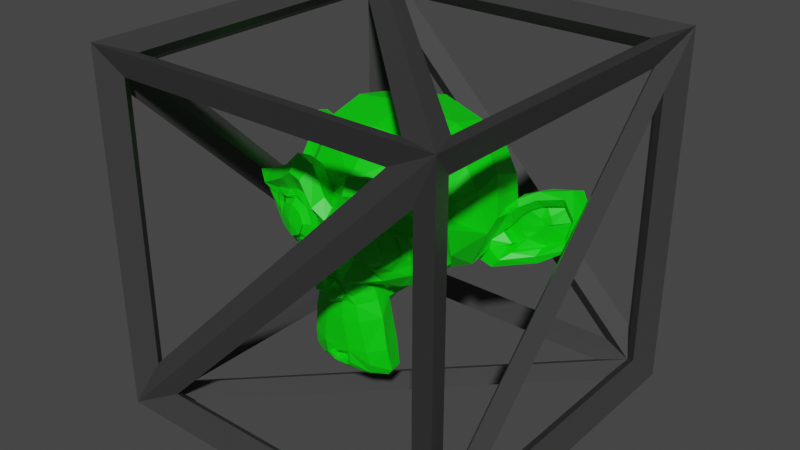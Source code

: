 # Source: package-2.blend  (saved by Blender 2.93.21; exported with 4.5.12 LTS)
import bpy
from mathutils import Matrix  # noqa: F401  (used for matrix-valued properties, if any)

bpy.ops.wm.read_factory_settings(use_empty=True)
scene = bpy.context.scene
scene.name = 'Scene'

# ---- collections
col_collection = bpy.data.collections.new('Collection'); scene.collection.children.link(col_collection)

# ---- materials (node trees are filled in below, after node groups)
mat_frame = bpy.data.materials.new('frame')
mat_frame.alpha_threshold = 0.0
mat_frame.line_color = (0.0, 0.0, 0.0, 1.0)
mat_green = bpy.data.materials.new('green')

# ---- material node trees
mat_frame.use_nodes = True; mat_frame.node_tree.nodes.clear()
_N = mat_frame.node_tree.nodes; _L = mat_frame.node_tree.links
n0 = _N.new('ShaderNodeOutputMaterial'); n0.name = 'Material Output'; n0.location = (300, 300)
n1 = _N.new('ShaderNodeBsdfPrincipled'); n1.name = 'Principled BSDF'; n1.location = (10, 300)
n1.distribution = 'GGX'
n1.subsurface_method = 'BURLEY'
n1.inputs[0].default_value = (0.04445, 0.04445, 0.04445, 1.0)
n1.inputs[2].default_value = 0.4
n1.inputs[3].default_value = 1.45
n1.inputs[27].default_value = (0.0, 0.0, 0.0, 1.0)
n1.inputs[28].default_value = 1.0
_L.new(n1.outputs[0], n0.inputs[0])
n0.is_active_output = True
mat_green.use_nodes = True; mat_green.node_tree.nodes.clear()
_N = mat_green.node_tree.nodes; _L = mat_green.node_tree.links
n0 = _N.new('ShaderNodeBsdfPrincipled'); n0.name = 'Principled BSDF'; n0.location = (10, 300)
n0.distribution = 'GGX'
n0.subsurface_method = 'BURLEY'
n0.inputs[0].default_value = (0.0, 0.8, 0.0015, 1.0)
n0.inputs[3].default_value = 1.45
n0.inputs[27].default_value = (0.0, 0.0, 0.0, 1.0)
n0.inputs[28].default_value = 1.0
n1 = _N.new('ShaderNodeOutputMaterial'); n1.name = 'Material Output'; n1.location = (300, 300)
_L.new(n0.outputs[0], n1.inputs[0])
n1.is_active_output = True

# ---- world
world_world = bpy.data.worlds.new('World'); scene.world = world_world
world_world.use_nodes = True; world_world.node_tree.nodes.clear()
_N = world_world.node_tree.nodes; _L = world_world.node_tree.links
n0 = _N.new('ShaderNodeOutputWorld'); n0.name = 'World Output'; n0.location = (300, 300)
n1 = _N.new('ShaderNodeBackground'); n1.name = 'Background'; n1.location = (10, 300)
n1.inputs[0].default_value = (0.05088, 0.05088, 0.05088, 1.0)
_L.new(n1.outputs[0], n0.inputs[0])
n0.is_active_output = True
world_world.color = (0.05088, 0.05088, 0.05088)
world_world.use_sun_shadow = False
world_world.sun_shadow_jitter_overblur = 0.0

# ---- meshes
me_cube = bpy.data.meshes.new('Cube')
me_cube.from_pydata([(0.1885, 0.1885, 0.3885), (0.2115, 0.2115, 0.4115), (0.1885, 0.1885, 0.01155), (0.2115, 0.2115, -0.01155), (0.1885, -0.1885, 0.3885), (0.2115, -0.2115, 0.4115), (0.1885, -0.1885, 0.01155), (0.2115, -0.2115, -0.01155), (-0.1885, 0.1885, 0.3885), (-0.2115, 0.2115, 0.4115), (-0.1885, 0.1885, 0.01155), (-0.2115, 0.2115, -0.01155), (-0.1885, -0.1885, 0.3885), (-0.2115, -0.2115, 0.4115), (-0.1885, -0.1885, 0.01155), (-0.2115, -0.2115, -0.01155), (-0.1517, 0.18, 0.4), (0.18, -0.1517, 0.4), (0.18, 0.18, 0.4), (0.18, -0.2, 0.3517), (-0.1517, -0.2, 0.02), (0.18, -0.2, 0.02), (-0.2, -0.18, 0.3517), (-0.2, 0.1517, 0.02), (-0.2, -0.18, 0.02), (0.1517, 0.18, 0.0), (-0.18, -0.1517, 0.0), (-0.18, 0.18, 0.0), (0.2, 0.18, 0.3517), (0.2, -0.1517, 0.02), (0.2, 0.18, 0.02), (-0.18, 0.2, 0.3517), (0.1517, 0.2, 0.02), (-0.18, 0.2, 0.02), (-0.18, 0.1517, 0.4), (-0.18, -0.18, 0.4), (0.1517, -0.18, 0.4), (0.1517, -0.2, 0.38), (-0.18, -0.2, 0.38), (-0.18, -0.2, 0.04828), (-0.2, -0.1517, 0.38), (-0.2, 0.18, 0.38), (-0.2, 0.18, 0.04828), (0.18, 0.1517, 0.0), (0.18, -0.18, 0.0), (-0.1517, -0.18, 0.0), (0.2, 0.1517, 0.38), (0.2, -0.18, 0.38), (0.2, -0.18, 0.04828), (-0.1517, 0.2, 0.38), (0.18, 0.2, 0.38), (0.18, 0.2, 0.04828), (0.0615, -0.1076, 0.2231), (-0.0615, -0.1076, 0.2231), (0.07028, -0.09664, 0.2132), (-0.07028, -0.09664, 0.2132), (0.07687, -0.08127, 0.2077), (-0.07687, -0.08127, 0.2077), (0.04942, -0.08676, 0.1967), (-0.04942, -0.08676, 0.1967), (0.04942, -0.101, 0.2044), (-0.04942, -0.101, 0.2044), (0.04942, -0.1098, 0.2187), (-0.04942, -0.1098, 0.2187), (0.03844, -0.112, 0.2231), (-0.03844, -0.112, 0.2231), (0.02855, -0.1043, 0.2132), (-0.02855, -0.1043, 0.2132), (0.02196, -0.09115, 0.2077), (-0.02196, -0.09115, 0.2077), (0.01098, -0.09225, 0.234), (-0.01098, -0.09225, 0.234), (0.01977, -0.1043, 0.234), (-0.01977, -0.1043, 0.234), (0.03404, -0.112, 0.234), (-0.03404, -0.112, 0.234), (0.03844, -0.112, 0.2461), (-0.03844, -0.112, 0.2461), (0.02855, -0.1043, 0.2549), (-0.02855, -0.1043, 0.2549), (0.02196, -0.09115, 0.2615), (-0.02196, -0.09115, 0.2615), (0.04942, -0.08676, 0.2725), (-0.04942, -0.08676, 0.2725), (0.04942, -0.101, 0.2637), (-0.04942, -0.101, 0.2637), (0.04942, -0.1098, 0.2505), (-0.04942, -0.1098, 0.2505), (0.0615, -0.1076, 0.2461), (-0.0615, -0.1076, 0.2461), (0.07028, -0.09664, 0.2549), (-0.07028, -0.09664, 0.2549), (0.07687, -0.08127, 0.2615), (-0.07687, -0.08127, 0.2615), (0.08786, -0.07907, 0.234), (-0.08786, -0.07907, 0.234), (0.07907, -0.09444, 0.234), (-0.07907, -0.09444, 0.234), (0.06589, -0.1065, 0.234), (-0.06589, -0.1065, 0.234), (0.06699, -0.1087, 0.234), (-0.06699, -0.1087, 0.234), (0.0626, -0.1098, 0.2472), (-0.0626, -0.1098, 0.2472), (0.04942, -0.1131, 0.2527), (-0.04942, -0.1131, 0.2527), (0.03734, -0.1153, 0.2472), (-0.03734, -0.1153, 0.2472), (0.03185, -0.1153, 0.234), (-0.03185, -0.1153, 0.234), (0.03734, -0.1153, 0.222), (-0.03734, -0.1153, 0.222), (0.04942, -0.1164, 0.234), (-0.04942, -0.1164, 0.234), (0.04942, -0.1131, 0.2165), (-0.04942, -0.1131, 0.2165), (0.0626, -0.1098, 0.222), (-0.0626, -0.1098, 0.222), (0.0, -0.1043, 0.2604), (0.0, -0.1153, 0.2494), (0.0, -0.1032, 0.1045), (0.0, -0.1098, 0.155), (0.0, -0.112, 0.1736), (0.0, -0.101, 0.09128), (0.0, -0.08456, 0.2571), (0.0, -0.08017, 0.2802), (0.0, 0.07687, 0.3263), (0.0, 0.1197, 0.2791), (0.0, 0.1164, 0.2099), (0.0, 0.04942, 0.1462), (0.02855, -0.07907, 0.1736), (-0.02855, -0.07907, 0.1736), (0.04393, -0.08017, 0.1385), (-0.04393, -0.08017, 0.1385), (0.04942, -0.08017, 0.1023), (-0.04942, -0.08017, 0.1023), (0.05161, -0.07468, 0.07481), (-0.05161, -0.07468, 0.07481), (0.04612, -0.07358, 0.06712), (-0.04612, -0.07358, 0.06712), (0.02526, -0.07797, 0.06382), (-0.02526, -0.07797, 0.06382), (0.0, -0.08127, 0.06163), (0.0615, -0.07468, 0.1802), (-0.0615, -0.07468, 0.1802), (0.08895, -0.07577, 0.1945), (-0.08895, -0.07577, 0.1945), (0.1164, -0.0626, 0.2209), (-0.1164, -0.0626, 0.2209), (0.1208, -0.08346, 0.2604), (-0.1208, -0.08346, 0.2604), (0.09994, -0.08786, 0.2681), (-0.09994, -0.08786, 0.2681), (0.06919, -0.09664, 0.2846), (-0.06919, -0.09664, 0.2846), (0.04503, -0.1032, 0.3065), (-0.04503, -0.1032, 0.3065), (0.02196, -0.1065, 0.301), (-0.02196, -0.1065, 0.301), (0.008786, -0.1054, 0.2692), (-0.008786, -0.1054, 0.2692), (0.02306, -0.1087, 0.2582), (-0.02306, -0.1087, 0.2582), (0.01757, -0.1076, 0.2428), (-0.01757, -0.1076, 0.2428), (0.02855, -0.1043, 0.2132), (-0.02855, -0.1043, 0.2132), (0.05271, -0.09884, 0.2022), (-0.05271, -0.09884, 0.2022), (0.06919, -0.09444, 0.2088), (-0.06919, -0.09444, 0.2088), (0.08786, -0.09115, 0.2264), (-0.08786, -0.09115, 0.2264), (0.09005, -0.09115, 0.2417), (-0.09005, -0.09115, 0.2417), (0.08456, -0.09335, 0.2527), (-0.08456, -0.09335, 0.2527), (0.0604, -0.101, 0.2615), (-0.0604, -0.101, 0.2615), (0.03514, -0.1065, 0.2659), (-0.03514, -0.1065, 0.2659), (0.0, -0.1032, 0.09238), (0.01537, -0.1032, 0.09897), (-0.01537, -0.1032, 0.09897), (0.01647, -0.09994, 0.08249), (-0.01647, -0.09994, 0.08249), (0.008786, -0.09774, 0.0759), (-0.008786, -0.09774, 0.0759), (0.0, -0.09664, 0.07481), (0.0, -0.1054, 0.1725), (0.0, -0.1043, 0.1802), (0.01428, -0.1043, 0.1791), (-0.01428, -0.1043, 0.1791), (0.01757, -0.1054, 0.1682), (-0.01757, -0.1054, 0.1682), (0.01208, -0.1043, 0.1594), (-0.01208, -0.1043, 0.1594), (0.05601, -0.09444, 0.1934), (-0.05601, -0.09444, 0.1934), (0.08676, -0.08786, 0.2077), (-0.08676, -0.08786, 0.2077), (0.1021, -0.08456, 0.2286), (-0.1021, -0.08456, 0.2286), (0.1043, -0.09225, 0.2527), (-0.1043, -0.09225, 0.2527), (0.09664, -0.1021, 0.2582), (-0.09664, -0.1021, 0.2582), (0.0615, -0.112, 0.2769), (-0.0615, -0.112, 0.2769), (0.04393, -0.1175, 0.2901), (-0.04393, -0.1175, 0.2901), (0.02855, -0.1197, 0.2868), (-0.02855, -0.1197, 0.2868), (0.01428, -0.1186, 0.2604), (-0.01428, -0.1186, 0.2604), (0.01757, -0.1142, 0.1857), (-0.01757, -0.1142, 0.1857), (0.02965, -0.09994, 0.1374), (-0.02965, -0.09994, 0.1374), (0.03514, -0.09664, 0.1012), (-0.03514, -0.09664, 0.1012), (0.03734, -0.09335, 0.08469), (-0.03734, -0.09335, 0.08469), (0.03295, -0.08895, 0.07151), (-0.03295, -0.08895, 0.07151), (0.02306, -0.08895, 0.06932), (-0.02306, -0.08895, 0.06932), (0.0, -0.09005, 0.06712), (0.0, -0.1021, 0.2066), (0.0, -0.1076, 0.2297), (0.04612, -0.1043, 0.267), (-0.04612, -0.1043, 0.267), (0.02306, -0.1054, 0.2198), (-0.02306, -0.1054, 0.2198), (0.01867, -0.1065, 0.2297), (-0.01867, -0.1065, 0.2297), (0.01647, -0.1032, 0.1034), (-0.01647, -0.1032, 0.1034), (0.01098, -0.1054, 0.1374), (-0.01098, -0.1054, 0.1374), (0.0, -0.1054, 0.1374), (0.0, -0.1043, 0.1539), (0.01318, -0.1098, 0.1616), (-0.01318, -0.1098, 0.1616), (0.01867, -0.112, 0.1682), (-0.01867, -0.112, 0.1682), (0.01537, -0.1098, 0.1813), (-0.01537, -0.1098, 0.1813), (0.005491, -0.1098, 0.1824), (-0.005491, -0.1098, 0.1824), (0.0, -0.1164, 0.1714), (0.006589, -0.1142, 0.1791), (-0.006589, -0.1142, 0.1791), (0.01318, -0.1142, 0.178), (-0.01318, -0.1142, 0.178), (0.01537, -0.1164, 0.1682), (-0.01537, -0.1164, 0.1682), (0.01098, -0.1131, 0.1649), (-0.01098, -0.1131, 0.1649), (0.0, -0.1131, 0.1594), (0.03624, -0.07797, 0.1561), (-0.03624, -0.07797, 0.1561), (0.02306, -0.09994, 0.166), (-0.02306, -0.09994, 0.166), (0.02526, -0.09994, 0.1561), (-0.02526, -0.09994, 0.1561), (0.03295, -0.07797, 0.1649), (-0.03295, -0.07797, 0.1649), (0.0, -0.09664, 0.077), (0.006589, -0.09664, 0.0781), (-0.006589, -0.09664, 0.0781), (0.01318, -0.09994, 0.08469), (-0.01318, -0.09994, 0.08469), (0.01318, -0.1021, 0.09567), (-0.01318, -0.1021, 0.09567), (0.0, -0.09225, 0.09018), (0.01318, -0.09335, 0.09457), (-0.01318, -0.09335, 0.09457), (0.01318, -0.09005, 0.08579), (-0.01318, -0.09005, 0.08579), (0.006589, -0.08895, 0.0803), (-0.006589, -0.08895, 0.0803), (0.0, -0.08895, 0.0792), (0.02416, -0.1098, 0.2307), (-0.02416, -0.1098, 0.2307), (0.02636, -0.1087, 0.222), (-0.02636, -0.1087, 0.222), (0.04722, -0.1065, 0.2604), (-0.04722, -0.1065, 0.2604), (0.03844, -0.1087, 0.2593), (-0.03844, -0.1087, 0.2593), (0.0593, -0.1087, 0.256), (-0.0593, -0.1087, 0.256), (0.07907, -0.09774, 0.2494), (-0.07907, -0.09774, 0.2494), (0.08236, -0.09664, 0.2406), (-0.08236, -0.09664, 0.2406), (0.08127, -0.09554, 0.2275), (-0.08127, -0.09554, 0.2275), (0.06699, -0.101, 0.2143), (-0.06699, -0.101, 0.2143), (0.05271, -0.1043, 0.2088), (-0.05271, -0.1043, 0.2088), (0.03185, -0.1098, 0.2154), (-0.03185, -0.1098, 0.2154), (0.02526, -0.1098, 0.2417), (-0.02526, -0.1098, 0.2417), (0.02965, -0.1098, 0.2527), (-0.02965, -0.1098, 0.2527), (0.03295, -0.1065, 0.2505), (-0.03295, -0.1065, 0.2505), (0.02745, -0.1065, 0.2417), (-0.02745, -0.1065, 0.2417), (0.03404, -0.1065, 0.2176), (-0.03404, -0.1065, 0.2176), (0.05271, -0.1021, 0.2121), (-0.05271, -0.1021, 0.2121), (0.06479, -0.09884, 0.2165), (-0.06479, -0.09884, 0.2165), (0.07687, -0.09444, 0.2297), (-0.07687, -0.09444, 0.2297), (0.07797, -0.09444, 0.2395), (-0.07797, -0.09444, 0.2395), (0.07468, -0.09554, 0.2472), (-0.07468, -0.09554, 0.2472), (0.0582, -0.1054, 0.2549), (-0.0582, -0.1054, 0.2549), (0.03953, -0.1076, 0.256), (-0.03953, -0.1076, 0.256), (0.04722, -0.1054, 0.2571), (-0.04722, -0.1054, 0.2571), (0.02855, -0.1054, 0.2242), (-0.02855, -0.1054, 0.2242), (0.02745, -0.1054, 0.2318), (-0.02745, -0.1054, 0.2318), (0.01537, -0.08566, 0.2648), (-0.01537, -0.08566, 0.2648), (0.02745, -0.08676, 0.2933), (-0.02745, -0.08676, 0.2933), (0.04722, -0.08346, 0.2966), (-0.04722, -0.08346, 0.2966), (0.06809, -0.07797, 0.278), (-0.06809, -0.07797, 0.278), (0.09554, -0.06919, 0.2637), (-0.09554, -0.06919, 0.2637), (0.112, -0.06479, 0.2571), (-0.112, -0.06479, 0.2571), (0.1087, -0.05271, 0.2231), (-0.1087, -0.05271, 0.2231), (0.08456, -0.0582, 0.2), (-0.08456, -0.0582, 0.2), (0.0615, -0.06589, 0.1868), (-0.0615, -0.06589, 0.1868), (0.0, -0.04063, 0.3263), (0.0, 0.01098, 0.3384), (0.0, 0.09444, 0.1725), (0.0, -0.02636, 0.1352), (0.0, -0.06479, 0.06273), (0.0, -0.04832, 0.08689), (0.0, -0.04503, 0.1198), (0.0, -0.03953, 0.1319), (0.1197, -0.007687, 0.2329), (-0.1197, -0.007687, 0.2329), (0.1208, 0.006589, 0.245), (-0.1208, 0.006589, 0.245), (0.1087, 0.0615, 0.2373), (-0.1087, 0.0615, 0.2373), (0.06479, 0.09884, 0.2615), (-0.06479, 0.09884, 0.2615), (0.1032, -0.009884, 0.1934), (-0.1032, -0.009884, 0.1934), (0.08346, 0.02306, 0.1824), (-0.08346, 0.02306, 0.1824), (0.09005, 0.0604, 0.1989), (-0.09005, 0.0604, 0.1989), (0.04722, 0.09335, 0.2077), (-0.04722, 0.09335, 0.2077), (0.03295, -0.05711, 0.1506), (-0.03295, -0.05711, 0.1506), (0.02526, -0.03624, 0.1418), (-0.02526, -0.03624, 0.1418), (0.04063, -0.05381, 0.1001), (-0.04063, -0.05381, 0.1001), (0.03514, -0.05491, 0.1297), (-0.03514, -0.05491, 0.1297), (0.04612, -0.05601, 0.07151), (-0.04612, -0.05601, 0.07151), (0.01977, -0.05161, 0.09348), (-0.01977, -0.05161, 0.09348), (0.01757, -0.05052, 0.1242), (-0.01757, -0.05052, 0.1242), (0.02306, -0.0615, 0.06712), (-0.02306, -0.0615, 0.06712), (0.03075, -0.0604, 0.1605), (-0.03075, -0.0604, 0.1605), (0.02965, -0.06589, 0.1682), (-0.02965, -0.06589, 0.1682), (0.02855, -0.07028, 0.1758), (-0.02855, -0.07028, 0.1758), (0.02965, -0.02306, 0.1451), (-0.02965, -0.02306, 0.1451), (0.04173, 0.03734, 0.1561), (-0.04173, 0.03734, 0.1561), (0.04832, 0.07577, 0.1791), (-0.04832, 0.07577, 0.1791), (0.06369, 0.05381, 0.3219), (-0.06369, 0.05381, 0.3219), (0.06369, 0.009884, 0.3307), (-0.06369, 0.009884, 0.3307), (0.06369, -0.03295, 0.3197), (-0.06369, -0.03295, 0.3197), (0.06479, -0.0604, 0.2736), (-0.06479, -0.0604, 0.2736), (0.1021, -0.04722, 0.2571), (-0.1021, -0.04722, 0.2571), (0.08895, -0.03953, 0.2637), (-0.08895, -0.03953, 0.2637), (0.09005, -0.007687, 0.2988), (-0.09005, -0.007687, 0.2988), (0.112, -0.01757, 0.2791), (-0.112, -0.01757, 0.2791), (0.112, 0.01647, 0.2868), (-0.112, 0.01647, 0.2868), (0.09005, 0.02745, 0.3054), (-0.09005, 0.02745, 0.3054), (0.09005, 0.0626, 0.2955), (-0.09005, 0.0626, 0.2955), (0.112, 0.05052, 0.2758), (-0.112, 0.05052, 0.2758), (0.08676, 0.08236, 0.2461), (-0.08676, 0.08236, 0.2461), (0.06809, 0.07687, 0.2033), (-0.06809, 0.07687, 0.2033), (0.1153, 0.02855, 0.2461), (-0.1153, 0.02855, 0.2461), (0.05711, -0.02087, 0.1758), (-0.05711, -0.02087, 0.1758), (0.0604, 0.02965, 0.1725), (-0.0604, 0.02965, 0.1725), (0.1252, 0.03295, 0.2571), (-0.1252, 0.03295, 0.2571), (0.1087, 0.01757, 0.1802), (-0.1087, 0.01757, 0.1802), (0.1461, 0.04612, 0.1857), (-0.1461, 0.04612, 0.1857), (0.1801, 0.0604, 0.2077), (-0.1801, 0.0604, 0.2077), (0.19, 0.0593, 0.245), (-0.19, 0.0593, 0.245), (0.1735, 0.0593, 0.2714), (-0.1735, 0.0593, 0.2714), (0.1439, 0.04393, 0.267), (-0.1439, 0.04393, 0.267), (0.1428, 0.04063, 0.2582), (-0.1428, 0.04063, 0.2582), (0.1669, 0.05491, 0.2615), (-0.1669, 0.05491, 0.2615), (0.1779, 0.05711, 0.2406), (-0.1779, 0.05711, 0.2406), (0.1702, 0.05711, 0.211), (-0.1702, 0.05711, 0.211), (0.145, 0.04283, 0.1945), (-0.145, 0.04283, 0.1945), (0.1164, 0.01867, 0.1901), (-0.1164, 0.01867, 0.1901), (0.1296, 0.03075, 0.2505), (-0.1296, 0.03075, 0.2505), (0.1329, 0.04063, 0.2428), (-0.1329, 0.04063, 0.2428), (0.1241, 0.02965, 0.1967), (-0.1241, 0.02965, 0.1967), (0.1461, 0.05161, 0.2), (-0.1461, 0.05161, 0.2), (0.1669, 0.0626, 0.2132), (-0.1669, 0.0626, 0.2132), (0.1735, 0.0626, 0.2351), (-0.1735, 0.0626, 0.2351), (0.1647, 0.0615, 0.2505), (-0.1647, 0.0615, 0.2505), (0.1439, 0.05052, 0.2483), (-0.1439, 0.05052, 0.2483), (0.1186, 0.02965, 0.2406), (-0.1186, 0.02965, 0.2406), (0.1175, 0.03844, 0.2242), (-0.1175, 0.03844, 0.2242), (0.1065, 0.03844, 0.2132), (-0.1065, 0.03844, 0.2132), (0.1153, 0.03844, 0.2121), (-0.1153, 0.03844, 0.2121), (0.1186, 0.03844, 0.2022), (-0.1186, 0.03844, 0.2022), (0.1142, 0.03844, 0.1978), (-0.1142, 0.03844, 0.1978), (0.1021, 0.009884, 0.2), (-0.1021, 0.009884, 0.2), (0.101, 0.02416, 0.1967), (-0.101, 0.02416, 0.1967), (0.101, 0.02636, 0.2055), (-0.101, 0.02636, 0.2055), (0.112, 0.02965, 0.2286), (-0.112, 0.02965, 0.2286), (0.1252, 0.03734, 0.234), (-0.1252, 0.03734, 0.234), (0.1252, 0.04503, 0.2329), (-0.1252, 0.04503, 0.2329), (0.1142, 0.04503, 0.1978), (-0.1142, 0.04503, 0.1978), (0.1197, 0.04503, 0.2022), (-0.1197, 0.04503, 0.2022), (0.1164, 0.04503, 0.211), (-0.1164, 0.04503, 0.211), (0.1076, 0.04503, 0.2132), (-0.1076, 0.04503, 0.2132), (0.1186, 0.04503, 0.2242), (-0.1186, 0.04503, 0.2242), (0.1461, 0.0582, 0.2461), (-0.1461, 0.0582, 0.2461), (0.1669, 0.06809, 0.2483), (-0.1669, 0.06809, 0.2483), (0.1768, 0.06919, 0.234), (-0.1768, 0.06919, 0.234), (0.1702, 0.06809, 0.2121), (-0.1702, 0.06809, 0.2121), (0.1472, 0.0593, 0.2), (-0.1472, 0.0593, 0.2), (0.1241, 0.03734, 0.1978), (-0.1241, 0.03734, 0.1978), (0.134, 0.04832, 0.2406), (-0.134, 0.04832, 0.2406), (0.1252, 0.04612, 0.2154), (-0.1252, 0.04612, 0.2154), (0.1318, 0.04722, 0.2088), (-0.1318, 0.04722, 0.2088), (0.1406, 0.05161, 0.2176), (-0.1406, 0.05161, 0.2176), (0.1351, 0.04942, 0.2242), (-0.1351, 0.04942, 0.2242), (0.1428, 0.05271, 0.2329), (-0.1428, 0.05271, 0.2329), (0.1483, 0.05381, 0.2264), (-0.1483, 0.05381, 0.2264), (0.1559, 0.05491, 0.2297), (-0.1559, 0.05491, 0.2297), (0.1526, 0.05491, 0.2384), (-0.1526, 0.05491, 0.2384), (0.1439, 0.06809, 0.2615), (-0.1439, 0.06809, 0.2615), (0.1757, 0.07687, 0.2659), (-0.1757, 0.07687, 0.2659), (0.1922, 0.07028, 0.2417), (-0.1922, 0.07028, 0.2417), (0.1845, 0.07468, 0.2077), (-0.1845, 0.07468, 0.2077), (0.1461, 0.06919, 0.1879), (-0.1461, 0.06919, 0.1879), (0.1109, 0.04612, 0.1824), (-0.1109, 0.04612, 0.1824), (0.1208, 0.05381, 0.2538), (-0.1208, 0.05381, 0.2538)], [], [(16, 17, 4, 8), (17, 16, 9, 5), (17, 18, 0, 4), (18, 17, 5, 1), (18, 16, 8, 0), (16, 18, 1, 9), (19, 20, 14, 4), (20, 19, 5, 15), (20, 21, 6, 14), (21, 20, 15, 7), (21, 19, 4, 6), (19, 21, 7, 5), (22, 23, 10, 12), (23, 22, 13, 11), (23, 24, 14, 10), (24, 23, 11, 15), (24, 22, 12, 14), (22, 24, 15, 13), (25, 26, 14, 2), (26, 25, 3, 15), (26, 27, 10, 14), (27, 26, 15, 11), (27, 25, 2, 10), (25, 27, 11, 3), (28, 29, 6, 0), (29, 28, 1, 7), (29, 30, 2, 6), (30, 29, 7, 3), (30, 28, 0, 2), (28, 30, 3, 1), (31, 32, 2, 8), (32, 31, 9, 3), (32, 33, 10, 2), (33, 32, 3, 11), (33, 31, 8, 10), (31, 33, 11, 9), (34, 35, 12, 8), (35, 34, 9, 13), (35, 36, 4, 12), (36, 35, 13, 5), (36, 34, 8, 4), (34, 36, 5, 9), (37, 38, 12, 4), (38, 37, 5, 13), (38, 39, 14, 12), (39, 38, 13, 15), (39, 37, 4, 14), (37, 39, 15, 5), (40, 41, 8, 12), (41, 40, 13, 9), (41, 42, 10, 8), (42, 41, 9, 11), (42, 40, 12, 10), (40, 42, 11, 13), (43, 44, 6, 2), (44, 43, 3, 7), (44, 45, 14, 6), (45, 44, 7, 15), (45, 43, 2, 14), (43, 45, 15, 3), (46, 47, 4, 0), (47, 46, 1, 5), (47, 48, 6, 4), (48, 47, 5, 7), (48, 46, 0, 6), (46, 48, 7, 1), (49, 50, 0, 8), (50, 49, 9, 1), (50, 51, 2, 0), (51, 50, 1, 3), (51, 49, 8, 2), (49, 51, 3, 9), (98, 52, 54, 96), (55, 53, 99, 97), (96, 54, 56, 94), (57, 55, 97, 95), (54, 60, 58, 56), (59, 61, 55, 57), (52, 62, 60, 54), (61, 63, 53, 55), (62, 64, 66, 60), (67, 65, 63, 61), (60, 66, 68, 58), (69, 67, 61, 59), (66, 72, 70, 68), (71, 73, 67, 69), (64, 74, 72, 66), (73, 75, 65, 67), (74, 76, 78, 72), (79, 77, 75, 73), (72, 78, 80, 70), (81, 79, 73, 71), (78, 84, 82, 80), (83, 85, 79, 81), (76, 86, 84, 78), (85, 87, 77, 79), (86, 88, 90, 84), (91, 89, 87, 85), (84, 90, 92, 82), (93, 91, 85, 83), (90, 96, 94, 92), (95, 97, 91, 93), (88, 98, 96, 90), (97, 99, 89, 91), (98, 88, 102, 100), (103, 89, 99, 101), (88, 86, 104, 102), (105, 87, 89, 103), (86, 76, 106, 104), (107, 77, 87, 105), (76, 74, 108, 106), (109, 75, 77, 107), (74, 64, 110, 108), (111, 65, 75, 109), (64, 62, 114, 110), (115, 63, 65, 111), (62, 52, 116, 114), (117, 53, 63, 115), (52, 98, 100, 116), (101, 99, 53, 117), (112, 116, 100), (101, 117, 113), (114, 116, 112), (113, 117, 115), (112, 110, 114), (115, 111, 113), (112, 108, 110), (111, 109, 113), (112, 106, 108), (109, 107, 113), (112, 104, 106), (107, 105, 113), (112, 102, 104), (105, 103, 113), (112, 100, 102), (103, 101, 113), (140, 225, 227, 142), (227, 226, 141, 142), (138, 223, 225, 140), (226, 224, 139, 141), (136, 221, 223, 138), (224, 222, 137, 139), (134, 219, 221, 136), (222, 220, 135, 137), (132, 217, 219, 134), (220, 218, 133, 135), (130, 143, 197, 215), (198, 144, 131, 216), (143, 145, 199, 197), (200, 146, 144, 198), (145, 147, 201, 199), (202, 148, 146, 200), (147, 149, 203, 201), (204, 150, 148, 202), (149, 151, 205, 203), (206, 152, 150, 204), (151, 153, 207, 205), (208, 154, 152, 206), (153, 155, 209, 207), (210, 156, 154, 208), (155, 157, 211, 209), (212, 158, 156, 210), (157, 159, 213, 211), (214, 160, 158, 212), (159, 118, 119, 213), (119, 118, 160, 214), (161, 179, 211, 213), (212, 180, 162, 214), (179, 230, 209, 211), (210, 231, 180, 212), (177, 207, 209, 230), (210, 208, 178, 231), (175, 205, 207, 177), (208, 206, 176, 178), (173, 203, 205, 175), (206, 204, 174, 176), (171, 201, 203, 173), (204, 202, 172, 174), (169, 199, 201, 171), (202, 200, 170, 172), (167, 197, 199, 169), (200, 198, 168, 170), (165, 215, 197, 167), (198, 216, 166, 168), (165, 232, 228, 215), (228, 233, 166, 216), (161, 213, 119, 163), (119, 214, 162, 164), (163, 119, 229, 234), (229, 119, 164, 235), (228, 232, 234, 229), (235, 233, 228, 229), (186, 188, 227, 225), (227, 188, 187, 226), (184, 186, 225, 223), (226, 187, 185, 224), (182, 184, 223, 221), (224, 185, 183, 222), (217, 238, 236, 219), (237, 239, 218, 220), (182, 221, 219, 236), (220, 222, 183, 237), (195, 241, 240, 238), (240, 241, 196, 239), (236, 238, 240, 120), (240, 239, 237, 120), (181, 182, 236, 120), (237, 183, 181, 120), (193, 244, 242, 195), (243, 245, 194, 196), (191, 246, 244, 193), (245, 247, 192, 194), (190, 248, 246, 191), (247, 249, 190, 192), (189, 122, 248, 190), (249, 122, 189, 190), (241, 195, 242, 121), (243, 196, 241, 121), (121, 242, 257, 259), (258, 243, 121, 259), (122, 250, 251, 248), (252, 250, 122, 249), (248, 251, 253, 246), (254, 252, 249, 247), (246, 253, 255, 244), (256, 254, 247, 245), (244, 255, 257, 242), (258, 256, 245, 243), (250, 255, 253, 251), (254, 256, 250, 252), (250, 259, 257, 255), (258, 259, 250, 256), (190, 191, 215, 228), (216, 192, 190, 228), (191, 193, 262, 215), (263, 194, 192, 216), (193, 195, 264, 262), (265, 196, 194, 263), (195, 238, 217, 264), (218, 239, 196, 265), (132, 260, 264, 217), (265, 261, 133, 218), (260, 266, 262, 264), (263, 267, 261, 265), (130, 215, 262, 266), (263, 216, 131, 267), (182, 181, 123, 273), (123, 181, 183, 274), (184, 182, 273, 271), (274, 183, 185, 272), (186, 184, 271, 269), (272, 185, 187, 270), (188, 186, 269, 268), (270, 187, 188, 268), (268, 269, 280, 282), (281, 270, 268, 282), (269, 271, 278, 280), (279, 272, 270, 281), (271, 273, 276, 278), (277, 274, 272, 279), (273, 123, 275, 276), (275, 123, 274, 277), (275, 282, 280, 276), (281, 282, 275, 277), (276, 280, 278), (279, 281, 277), (234, 232, 285, 283), (286, 233, 235, 284), (163, 234, 283, 305), (284, 235, 164, 306), (161, 163, 305, 307), (306, 164, 162, 308), (232, 165, 303, 285), (304, 166, 233, 286), (165, 167, 301, 303), (302, 168, 166, 304), (167, 169, 299, 301), (300, 170, 168, 302), (169, 171, 297, 299), (298, 172, 170, 300), (171, 173, 295, 297), (296, 174, 172, 298), (173, 175, 293, 295), (294, 176, 174, 296), (175, 177, 291, 293), (292, 178, 176, 294), (177, 230, 287, 291), (288, 231, 178, 292), (230, 179, 289, 287), (290, 180, 231, 288), (179, 161, 307, 289), (308, 162, 180, 290), (289, 307, 309, 327), (310, 308, 290, 328), (287, 289, 327, 329), (328, 290, 288, 330), (291, 287, 329, 325), (330, 288, 292, 326), (293, 291, 325, 323), (326, 292, 294, 324), (295, 293, 323, 321), (324, 294, 296, 322), (297, 295, 321, 319), (322, 296, 298, 320), (299, 297, 319, 317), (320, 298, 300, 318), (301, 299, 317, 315), (318, 300, 302, 316), (303, 301, 315, 313), (316, 302, 304, 314), (285, 303, 313, 331), (314, 304, 286, 332), (307, 305, 311, 309), (312, 306, 308, 310), (305, 283, 333, 311), (334, 284, 306, 312), (283, 285, 331, 333), (332, 286, 284, 334), (118, 159, 335, 124), (336, 160, 118, 124), (159, 157, 337, 335), (338, 158, 160, 336), (157, 155, 339, 337), (340, 156, 158, 338), (155, 153, 341, 339), (342, 154, 156, 340), (153, 151, 343, 341), (344, 152, 154, 342), (151, 149, 345, 343), (346, 150, 152, 344), (149, 147, 347, 345), (348, 148, 150, 346), (147, 145, 349, 347), (350, 146, 148, 348), (145, 143, 351, 349), (352, 144, 146, 350), (359, 360, 379, 389), (380, 360, 359, 390), (358, 359, 389, 387), (390, 359, 358, 388), (357, 358, 387, 391), (388, 358, 357, 392), (140, 142, 357, 391), (357, 142, 141, 392), (138, 140, 391, 385), (392, 141, 139, 386), (136, 138, 385, 381), (386, 139, 137, 382), (134, 136, 381, 383), (382, 137, 135, 384), (381, 387, 389, 383), (390, 388, 382, 384), (381, 385, 391, 387), (392, 386, 382, 388), (377, 383, 389, 379), (390, 384, 378, 380), (132, 134, 383, 377), (384, 135, 133, 378), (260, 393, 395, 266), (396, 394, 261, 267), (132, 377, 393, 260), (394, 378, 133, 261), (130, 266, 395, 397), (396, 267, 131, 398), (130, 397, 351, 143), (352, 398, 131, 144), (128, 375, 403, 355), (404, 376, 128, 355), (355, 403, 401, 129), (402, 404, 355, 129), (129, 401, 399, 356), (400, 402, 129, 356), (356, 399, 379, 360), (380, 400, 356, 360), (377, 379, 399, 393), (400, 380, 378, 394), (347, 349, 369, 361), (370, 350, 348, 362), (127, 367, 375, 128), (376, 368, 127, 128), (353, 409, 407, 354), (408, 410, 353, 354), (354, 407, 405, 126), (406, 408, 354, 126), (126, 405, 367, 127), (368, 406, 126, 127), (343, 345, 413, 415), (414, 346, 344, 416), (415, 413, 419, 417), (420, 414, 416, 418), (417, 419, 421, 423), (422, 420, 418, 424), (423, 421, 427, 425), (428, 422, 424, 426), (365, 429, 425, 427), (426, 430, 366, 428), (367, 405, 425, 429), (426, 406, 368, 430), (405, 407, 423, 425), (424, 408, 406, 426), (407, 409, 417, 423), (418, 410, 408, 424), (409, 411, 415, 417), (416, 412, 410, 418), (341, 343, 415, 411), (416, 344, 342, 412), (125, 411, 409, 353), (410, 412, 125, 353), (335, 337, 339, 341), (340, 338, 336, 342), (335, 341, 411, 125), (412, 342, 336, 125), (124, 335, 125), (125, 336, 124), (345, 347, 361, 413), (362, 348, 346, 414), (361, 363, 419, 413), (420, 364, 362, 414), (363, 433, 421, 419), (422, 434, 364, 420), (365, 427, 421, 433), (422, 428, 366, 434), (399, 401, 437, 435), (438, 402, 400, 436), (369, 435, 437, 371), (438, 436, 370, 372), (349, 351, 435, 369), (436, 352, 350, 370), (351, 395, 393, 435), (394, 396, 352, 436), (393, 399, 435), (436, 400, 394), (351, 397, 395), (396, 398, 352), (365, 373, 431, 429), (432, 374, 366, 430), (367, 429, 431, 375), (432, 430, 368, 376), (371, 437, 431, 373), (432, 438, 372, 374), (401, 403, 431, 437), (432, 404, 402, 438), (375, 431, 403), (404, 432, 376), (451, 439, 465, 453), (466, 440, 452, 454), (451, 453, 455, 449), (456, 454, 452, 450), (449, 455, 457, 447), (458, 456, 450, 448), (447, 457, 459, 445), (460, 458, 448, 446), (445, 459, 461, 443), (462, 460, 446, 444), (443, 461, 463, 441), (464, 462, 444, 442), (461, 471, 469, 463), (470, 472, 462, 464), (459, 473, 471, 461), (472, 474, 460, 462), (457, 475, 473, 459), (474, 476, 458, 460), (455, 477, 475, 457), (476, 478, 456, 458), (453, 479, 477, 455), (478, 480, 454, 456), (453, 465, 467, 479), (468, 466, 454, 480), (369, 371, 495, 493), (496, 372, 370, 494), (371, 441, 463, 495), (464, 442, 372, 496), (361, 369, 493, 363), (494, 370, 362, 364), (433, 481, 465, 439), (466, 482, 434, 440), (463, 469, 491, 495), (492, 470, 464, 496), (489, 497, 495, 491), (496, 498, 490, 492), (485, 497, 489, 487), (490, 498, 486, 488), (483, 499, 497, 485), (498, 500, 484, 486), (481, 499, 483, 501), (484, 500, 482, 502), (465, 481, 501, 467), (502, 482, 466, 468), (363, 499, 481, 433), (482, 500, 364, 434), (363, 493, 497, 499), (498, 494, 364, 500), (493, 495, 497), (498, 496, 494), (467, 501, 503, 527), (504, 502, 468, 528), (501, 483, 513, 503), (514, 484, 502, 504), (483, 485, 511, 513), (512, 486, 484, 514), (485, 487, 509, 511), (510, 488, 486, 512), (487, 489, 507, 509), (508, 490, 488, 510), (489, 491, 505, 507), (506, 492, 490, 508), (491, 469, 525, 505), (526, 470, 492, 506), (479, 467, 527, 515), (528, 468, 480, 516), (477, 479, 515, 517), (516, 480, 478, 518), (475, 477, 517, 519), (518, 478, 476, 520), (473, 475, 519, 521), (520, 476, 474, 522), (471, 473, 521, 523), (522, 474, 472, 524), (469, 471, 523, 525), (524, 472, 470, 526), (509, 507, 531, 529), (532, 508, 510, 530), (529, 531, 533, 535), (534, 532, 530, 536), (535, 533, 539, 537), (540, 534, 536, 538), (537, 539, 541, 543), (542, 540, 538, 544), (515, 527, 537, 543), (538, 528, 516, 544), (503, 535, 537, 527), (538, 536, 504, 528), (503, 513, 529, 535), (530, 514, 504, 536), (509, 529, 513, 511), (514, 530, 510, 512), (505, 525, 531, 507), (532, 526, 506, 508), (523, 533, 531, 525), (532, 534, 524, 526), (521, 539, 533, 523), (534, 540, 522, 524), (519, 541, 539, 521), (540, 542, 520, 522), (517, 543, 541, 519), (542, 544, 518, 520), (515, 543, 517), (518, 544, 516), (443, 441, 555, 553), (556, 442, 444, 554), (445, 443, 553, 551), (554, 444, 446, 552), (447, 445, 551, 549), (552, 446, 448, 550), (449, 447, 549, 547), (550, 448, 450, 548), (451, 449, 547, 545), (548, 450, 452, 546), (439, 451, 545, 557), (546, 452, 440, 558), (545, 553, 555, 557), (556, 554, 546, 558), (545, 547, 551, 553), (552, 548, 546, 554), (547, 549, 551), (552, 550, 548), (365, 433, 439, 557), (440, 434, 366, 558), (365, 557, 555, 373), (556, 558, 366, 374), (371, 373, 555, 441), (556, 374, 372, 442)])
me_cube.polygons.foreach_set('material_index', [0, 0, 0, 0, 0, 0, 0, 0, 0, 0, 0, 0, 0, 0, 0, 0, 0, 0, 0, 0, 0, 0, 0, 0, 0, 0, 0, 0, 0, 0, 0, 0, 0, 0, 0, 0, 0, 0, 0, 0, 0, 0, 0, 0, 0, 0, 0, 0, 0, 0, 0, 0, 0, 0, 0, 0, 0, 0, 0, 0, 0, 0, 0, 0, 0, 0, 0, 0, 0, 0, 0, 0, 1, 1, 1, 1, 1, 1, 1, 1, 1, 1, 1, 1, 1, 1, 1, 1, 1, 1, 1, 1, 1, 1, 1, 1, 1, 1, 1, 1, 1, 1, 1, 1, 1, 1, 1, 1, 1, 1, 1, 1, 1, 1, 1, 1, 1, 1, 1, 1, 1, 1, 1, 1, 1, 1, 1, 1, 1, 1, 1, 1, 1, 1, 1, 1, 1, 1, 1, 1, 1, 1, 1, 1, 1, 1, 1, 1, 1, 1, 1, 1, 1, 1, 1, 1, 1, 1, 1, 1, 1, 1, 1, 1, 1, 1, 1, 1, 1, 1, 1, 1, 1, 1, 1, 1, 1, 1, 1, 1, 1, 1, 1, 1, 1, 1, 1, 1, 1, 1, 1, 1, 1, 1, 1, 1, 1, 1, 1, 1, 1, 1, 1, 1, 1, 1, 1, 1, 1, 1, 1, 1, 1, 1, 1, 1, 1, 1, 1, 1, 1, 1, 1, 1, 1, 1, 1, 1, 1, 1, 1, 1, 1, 1, 1, 1, 1, 1, 1, 1, 1, 1, 1, 1, 1, 1, 1, 1, 1, 1, 1, 1, 1, 1, 1, 1, 1, 1, 1, 1, 1, 1, 1, 1, 1, 1, 1, 1, 1, 1, 1, 1, 1, 1, 1, 1, 1, 1, 1, 1, 1, 1, 1, 1, 1, 1, 1, 1, 1, 1, 1, 1, 1, 1, 1, 1, 1, 1, 1, 1, 1, 1, 1, 1, 1, 1, 1, 1, 1, 1, 1, 1, 1, 1, 1, 1, 1, 1, 1, 1, 1, 1, 1, 1, 1, 1, 1, 1, 1, 1, 1, 1, 1, 1, 1, 1, 1, 1, 1, 1, 1, 1, 1, 1, 1, 1, 1, 1, 1, 1, 1, 1, 1, 1, 1, 1, 1, 1, 1, 1, 1, 1, 1, 1, 1, 1, 1, 1, 1, 1, 1, 1, 1, 1, 1, 1, 1, 1, 1, 1, 1, 1, 1, 1, 1, 1, 1, 1, 1, 1, 1, 1, 1, 1, 1, 1, 1, 1, 1, 1, 1, 1, 1, 1, 1, 1, 1, 1, 1, 1, 1, 1, 1, 1, 1, 1, 1, 1, 1, 1, 1, 1, 1, 1, 1, 1, 1, 1, 1, 1, 1, 1, 1, 1, 1, 1, 1, 1, 1, 1, 1, 1, 1, 1, 1, 1, 1, 1, 1, 1, 1, 1, 1, 1, 1, 1, 1, 1, 1, 1, 1, 1, 1, 1, 1, 1, 1, 1, 1, 1, 1, 1, 1, 1, 1, 1, 1, 1, 1, 1, 1, 1, 1, 1, 1, 1, 1, 1, 1, 1, 1, 1, 1, 1, 1, 1, 1, 1, 1, 1, 1, 1, 1, 1, 1, 1, 1, 1, 1, 1, 1, 1, 1, 1, 1, 1, 1, 1, 1, 1, 1, 1, 1, 1, 1, 1, 1, 1, 1, 1, 1, 1, 1, 1, 1, 1, 1, 1, 1, 1, 1, 1, 1, 1, 1, 1, 1, 1, 1, 1, 1, 1, 1, 1, 1, 1, 1, 1, 1, 1, 1, 1, 1, 1, 1, 1, 1, 1, 1, 1, 1, 1])
_uv = me_cube.uv_layers.new(name='UVMap')
_uv.uv.foreach_set('vector', [0.875, 0.5, 0.625, 0.75, 0.625, 0.75, 0.875, 0.5, 0.625, 0.75, 0.875, 0.5, 0.875, 0.5, 0.625, 0.75, 0.625, 0.75, 0.625, 0.5, 0.625, 0.5, 0.625, 0.75, 0.625, 0.5, 0.625, 0.75, 0.625, 0.75, 0.625, 0.5, 0.625, 0.5, 0.875, 0.5, 0.875, 0.5, 0.625, 0.5, 0.875, 0.5, 0.625, 0.5, 0.625, 0.5, 0.875, 0.5, 0.625, 0.75, 0.375, 1.0, 0.375, 1.0, 0.625, 0.75, 0.375, 1.0, 0.625, 0.75, 0.625, 0.75, 0.375, 1.0, 0.375, 1.0, 0.375, 0.75, 0.375, 0.75, 0.375, 1.0, 0.375, 0.75, 0.375, 1.0, 0.375, 1.0, 0.375, 0.75, 0.375, 0.75, 0.625, 0.75, 0.625, 0.75, 0.375, 0.75, 0.625, 0.75, 0.375, 0.75, 0.375, 0.75, 0.625, 0.75, 0.625, 0.0, 0.375, 0.25, 0.375, 0.25, 0.625, 0.0, 0.375, 0.25, 0.625, 0.0, 0.625, 0.0, 0.375, 0.25, 0.375, 0.25, 0.375, 0.0, 0.375, 0.0, 0.375, 0.25, 0.375, 0.0, 0.375, 0.25, 0.375, 0.25, 0.375, 0.0, 0.375, 0.0, 0.625, 0.0, 0.625, 0.0, 0.375, 0.0, 0.625, 0.0, 0.375, 0.0, 0.375, 0.0, 0.625, 0.0, 0.375, 0.5, 0.125, 0.75, 0.125, 0.75, 0.375, 0.5, 0.125, 0.75, 0.375, 0.5, 0.375, 0.5, 0.125, 0.75, 0.125, 0.75, 0.125, 0.5, 0.125, 0.5, 0.125, 0.75, 0.125, 0.5, 0.125, 0.75, 0.125, 0.75, 0.125, 0.5, 0.125, 0.5, 0.375, 0.5, 0.375, 0.5, 0.125, 0.5, 0.375, 0.5, 0.125, 0.5, 0.125, 0.5, 0.375, 0.5, 0.625, 0.5, 0.375, 0.75, 0.375, 0.75, 0.625, 0.5, 0.375, 0.75, 0.625, 0.5, 0.625, 0.5, 0.375, 0.75, 0.375, 0.75, 0.375, 0.5, 0.375, 0.5, 0.375, 0.75, 0.375, 0.5, 0.375, 0.75, 0.375, 0.75, 0.375, 0.5, 0.375, 0.5, 0.625, 0.5, 0.625, 0.5, 0.375, 0.5, 0.625, 0.5, 0.375, 0.5, 0.375, 0.5, 0.625, 0.5, 0.625, 0.25, 0.375, 0.5, 0.375, 0.5, 0.625, 0.25, 0.375, 0.5, 0.625, 0.25, 0.625, 0.25, 0.375, 0.5, 0.375, 0.5, 0.375, 0.25, 0.375, 0.25, 0.375, 0.5, 0.375, 0.25, 0.375, 0.5, 0.375, 0.5, 0.375, 0.25, 0.375, 0.25, 0.625, 0.25, 0.625, 0.25, 0.375, 0.25, 0.625, 0.25, 0.375, 0.25, 0.375, 0.25, 0.625, 0.25, 0.875, 0.5, 0.875, 0.75, 0.875, 0.75, 0.875, 0.5, 0.875, 0.75, 0.875, 0.5, 0.875, 0.5, 0.875, 0.75, 0.875, 0.75, 0.625, 0.75, 0.625, 0.75, 0.875, 0.75, 0.625, 0.75, 0.875, 0.75, 0.875, 0.75, 0.625, 0.75, 0.625, 0.75, 0.875, 0.5, 0.875, 0.5, 0.625, 0.75, 0.875, 0.5, 0.625, 0.75, 0.625, 0.75, 0.875, 0.5, 0.625, 0.75, 0.625, 1.0, 0.625, 1.0, 0.625, 0.75, 0.625, 1.0, 0.625, 0.75, 0.625, 0.75, 0.625, 1.0, 0.625, 1.0, 0.375, 1.0, 0.375, 1.0, 0.625, 1.0, 0.375, 1.0, 0.625, 1.0, 0.625, 1.0, 0.375, 1.0, 0.375, 1.0, 0.625, 0.75, 0.625, 0.75, 0.375, 1.0, 0.625, 0.75, 0.375, 1.0, 0.375, 1.0, 0.625, 0.75, 0.625, 0.0, 0.625, 0.25, 0.625, 0.25, 0.625, 0.0, 0.625, 0.25, 0.625, 0.0, 0.625, 0.0, 0.625, 0.25, 0.625, 0.25, 0.375, 0.25, 0.375, 0.25, 0.625, 0.25, 0.375, 0.25, 0.625, 0.25, 0.625, 0.25, 0.375, 0.25, 0.375, 0.25, 0.625, 0.0, 0.625, 0.0, 0.375, 0.25, 0.625, 0.0, 0.375, 0.25, 0.375, 0.25, 0.625, 0.0, 0.375, 0.5, 0.375, 0.75, 0.375, 0.75, 0.375, 0.5, 0.375, 0.75, 0.375, 0.5, 0.375, 0.5, 0.375, 0.75, 0.375, 0.75, 0.125, 0.75, 0.125, 0.75, 0.375, 0.75, 0.125, 0.75, 0.375, 0.75, 0.375, 0.75, 0.125, 0.75, 0.125, 0.75, 0.375, 0.5, 0.375, 0.5, 0.125, 0.75, 0.375, 0.5, 0.125, 0.75, 0.125, 0.75, 0.375, 0.5, 0.625, 0.5, 0.625, 0.75, 0.625, 0.75, 0.625, 0.5, 0.625, 0.75, 0.625, 0.5, 0.625, 0.5, 0.625, 0.75, 0.625, 0.75, 0.375, 0.75, 0.375, 0.75, 0.625, 0.75, 0.375, 0.75, 0.625, 0.75, 0.625, 0.75, 0.375, 0.75, 0.375, 0.75, 0.625, 0.5, 0.625, 0.5, 0.375, 0.75, 0.625, 0.5, 0.375, 0.75, 0.375, 0.75, 0.625, 0.5, 0.625, 0.25, 0.625, 0.5, 0.625, 0.5, 0.625, 0.25, 0.625, 0.5, 0.625, 0.25, 0.625, 0.25, 0.625, 0.5, 0.625, 0.5, 0.375, 0.5, 0.375, 0.5, 0.625, 0.5, 0.375, 0.5, 0.625, 0.5, 0.625, 0.5, 0.375, 0.5, 0.375, 0.5, 0.625, 0.25, 0.625, 0.25, 0.375, 0.5, 0.625, 0.25, 0.375, 0.5, 0.375, 0.5, 0.625, 0.25, 0.891, 0.5901, 0.8706, 0.5896, 0.8601, 0.5601, 0.9046, 0.5594, 0.8562, 0.8505, 0.8681, 0.8215, 0.8884, 0.822, 0.9006, 0.8532, 0.9046, 0.5594, 0.8601, 0.5601, 0.853, 0.5216, 0.9202, 0.5245, 0.8475, 0.8887, 0.8562, 0.8505, 0.9006, 0.8532, 0.9147, 0.8887, 0.8601, 0.5601, 0.8289, 0.5908, 0.7985, 0.5695, 0.853, 0.5216, 0.7951, 0.8384, 0.8264, 0.8185, 0.8562, 0.8505, 0.8475, 0.8887, 0.8706, 0.5896, 0.8544, 0.6048, 0.8289, 0.5908, 0.8601, 0.5601, 0.8264, 0.8185, 0.8525, 0.8057, 0.8681, 0.8215, 0.8562, 0.8505, 0.8544, 0.6048, 0.8541, 0.6255, 0.8282, 0.6334, 0.8289, 0.5908, 0.8276, 0.776, 0.8532, 0.785, 0.8525, 0.8057, 0.8264, 0.8185, 0.8289, 0.5908, 0.8282, 0.6334, 0.791, 0.6454, 0.7985, 0.5695, 0.791, 0.7622, 0.8276, 0.776, 0.8264, 0.8185, 0.7951, 0.8384, 0.8282, 0.6334, 0.8552, 0.6685, 0.8424, 0.7025, 0.791, 0.6454, 0.8448, 0.7075, 0.8561, 0.742, 0.8276, 0.776, 0.791, 0.7622, 0.8541, 0.6255, 0.8675, 0.6423, 0.8552, 0.6685, 0.8282, 0.6334, 0.8561, 0.742, 0.8673, 0.7688, 0.8532, 0.785, 0.8276, 0.776, 0.8675, 0.6423, 0.8905, 0.6419, 0.9004, 0.667, 0.8552, 0.6685, 0.9012, 0.7456, 0.8902, 0.7702, 0.8673, 0.7688, 0.8561, 0.742, 0.8552, 0.6685, 0.9004, 0.667, 0.9189, 0.6997, 0.8424, 0.7025, 0.9212, 0.7137, 0.9012, 0.7456, 0.8561, 0.742, 0.8448, 0.7075, 0.9004, 0.667, 0.9319, 0.6368, 0.9684, 0.6453, 0.9189, 0.6997, 0.9682, 0.7702, 0.9314, 0.7771, 0.9012, 0.7456, 0.9212, 0.7137, 0.8905, 0.6419, 0.9059, 0.6279, 0.9319, 0.6368, 0.9004, 0.667, 0.9314, 0.7771, 0.905, 0.7849, 0.8902, 0.7702, 0.9012, 0.7456, 0.9059, 0.6279, 0.9062, 0.6057, 0.9337, 0.593, 0.9319, 0.6368, 0.9312, 0.8209, 0.9044, 0.807, 0.905, 0.7849, 0.9314, 0.7771, 0.9319, 0.6368, 0.9337, 0.593, 0.9684, 0.5738, 0.9684, 0.6453, 0.965, 0.8417, 0.9312, 0.8209, 0.9314, 0.7771, 0.9682, 0.7702, 0.9337, 0.593, 0.9046, 0.5594, 0.9202, 0.5245, 0.9684, 0.5738, 0.9147, 0.8887, 0.9006, 0.8532, 0.9312, 0.8209, 0.965, 0.8417, 0.9062, 0.6057, 0.891, 0.5901, 0.9046, 0.5594, 0.9337, 0.593, 0.9006, 0.8532, 0.8884, 0.822, 0.9044, 0.807, 0.9312, 0.8209, 0.891, 0.5901, 0.9062, 0.6057, 0.9024, 0.6079, 0.8896, 0.5933, 0.9006, 0.8047, 0.9044, 0.807, 0.8884, 0.822, 0.8872, 0.8187, 0.9062, 0.6057, 0.9059, 0.6279, 0.8998, 0.6263, 0.9024, 0.6079, 0.8988, 0.7862, 0.905, 0.7849, 0.9044, 0.807, 0.9006, 0.8047, 0.9059, 0.6279, 0.8905, 0.6419, 0.8878, 0.6365, 0.8998, 0.6263, 0.8874, 0.7754, 0.8902, 0.7702, 0.905, 0.7849, 0.8988, 0.7862, 0.8905, 0.6419, 0.8675, 0.6423, 0.8709, 0.6352, 0.8878, 0.6365, 0.8704, 0.776, 0.8673, 0.7688, 0.8902, 0.7702, 0.8874, 0.7754, 0.8675, 0.6423, 0.8541, 0.6255, 0.8599, 0.6239, 0.8709, 0.6352, 0.8589, 0.7868, 0.8532, 0.785, 0.8673, 0.7688, 0.8704, 0.776, 0.8541, 0.6255, 0.8544, 0.6048, 0.8597, 0.6082, 0.8599, 0.6239, 0.8579, 0.8025, 0.8525, 0.8057, 0.8532, 0.785, 0.8589, 0.7868, 0.8544, 0.6048, 0.8706, 0.5896, 0.8717, 0.594, 0.8597, 0.6082, 0.8693, 0.8172, 0.8681, 0.8215, 0.8525, 0.8057, 0.8579, 0.8025, 0.8706, 0.5896, 0.891, 0.5901, 0.8896, 0.5933, 0.8717, 0.594, 0.8872, 0.8187, 0.8884, 0.822, 0.8681, 0.8215, 0.8693, 0.8172, 0.8794, 0.6165, 0.8717, 0.594, 0.8896, 0.5933, 0.8872, 0.8187, 0.8693, 0.8172, 0.878, 0.7951, 0.8597, 0.6082, 0.8717, 0.594, 0.8794, 0.6165, 0.878, 0.7951, 0.8693, 0.8172, 0.8579, 0.8025, 0.8794, 0.6165, 0.8599, 0.6239, 0.8597, 0.6082, 0.8579, 0.8025, 0.8589, 0.7868, 0.878, 0.7951, 0.8794, 0.6165, 0.8709, 0.6352, 0.8599, 0.6239, 0.8589, 0.7868, 0.8704, 0.776, 0.878, 0.7951, 0.8794, 0.6165, 0.8878, 0.6365, 0.8709, 0.6352, 0.8704, 0.776, 0.8874, 0.7754, 0.878, 0.7951, 0.8794, 0.6165, 0.8998, 0.6263, 0.8878, 0.6365, 0.8874, 0.7754, 0.8988, 0.7862, 0.878, 0.7951, 0.8794, 0.6165, 0.9024, 0.6079, 0.8998, 0.6263, 0.8988, 0.7862, 0.9006, 0.8047, 0.878, 0.7951, 0.8794, 0.6165, 0.8896, 0.5933, 0.9024, 0.6079, 0.9006, 0.8047, 0.8872, 0.8187, 0.878, 0.7951, 0.5403, 0.05381, 0.5364, 0.06207, 0.5189, 0.05968, 0.5189, 0.05029, 0.5189, 0.05968, 0.5015, 0.06204, 0.4976, 0.05377, 0.5189, 0.05029, 0.5519, 0.05834, 0.5428, 0.06409, 0.5364, 0.06207, 0.5403, 0.05381, 0.5015, 0.06204, 0.4951, 0.06405, 0.486, 0.05827, 0.4976, 0.05377, 0.5551, 0.0619, 0.5463, 0.07267, 0.5428, 0.06409, 0.5519, 0.05834, 0.4951, 0.06405, 0.4916, 0.07262, 0.4828, 0.06183, 0.486, 0.05827, 0.5638, 0.07659, 0.5483, 0.08489, 0.5463, 0.07267, 0.5551, 0.0619, 0.4916, 0.07262, 0.4895, 0.08486, 0.474, 0.07651, 0.4828, 0.06183, 0.5831, 0.1085, 0.5556, 0.1217, 0.5483, 0.08489, 0.5638, 0.07659, 0.4895, 0.08486, 0.4822, 0.1218, 0.4545, 0.1085, 0.474, 0.07651, 0.6055, 0.1651, 0.6474, 0.2005, 0.6215, 0.2278, 0.5531, 0.2096, 0.4165, 0.2295, 0.3897, 0.2019, 0.432, 0.1656, 0.4853, 0.2101, 0.6474, 0.2005, 0.6764, 0.2332, 0.6648, 0.2532, 0.6215, 0.2278, 0.3727, 0.2564, 0.3603, 0.2359, 0.3897, 0.2019, 0.4165, 0.2295, 0.6764, 0.2332, 0.7153, 0.2654, 0.6839, 0.28, 0.6648, 0.2532, 0.3537, 0.2846, 0.3205, 0.2703, 0.3603, 0.2359, 0.3727, 0.2564, 0.7153, 0.2654, 0.7073, 0.3101, 0.6875, 0.3115, 0.6839, 0.28, 0.3512, 0.3174, 0.3307, 0.3169, 0.3205, 0.2703, 0.3537, 0.2846, 0.7073, 0.3101, 0.6974, 0.3327, 0.6768, 0.3239, 0.6875, 0.3115, 0.3627, 0.3297, 0.342, 0.3397, 0.3307, 0.3169, 0.3512, 0.3174, 0.6974, 0.3327, 0.6628, 0.3725, 0.6391, 0.3573, 0.6768, 0.3239, 0.4028, 0.3621, 0.3793, 0.3787, 0.342, 0.3397, 0.3627, 0.3297, 0.6628, 0.3725, 0.6268, 0.3958, 0.6183, 0.3752, 0.6391, 0.3573, 0.4246, 0.3793, 0.4169, 0.4006, 0.3793, 0.3787, 0.4028, 0.3621, 0.6268, 0.3958, 0.6048, 0.3978, 0.6008, 0.3779, 0.6183, 0.3752, 0.4424, 0.3812, 0.4393, 0.4015, 0.4169, 0.4006, 0.4246, 0.3793, 0.6048, 0.3978, 0.5531, 0.3905, 0.5597, 0.357, 0.6008, 0.3779, 0.4829, 0.3585, 0.4909, 0.3919, 0.4393, 0.4015, 0.4424, 0.3812, 0.5531, 0.3905, 0.5219, 0.386, 0.5211, 0.3439, 0.5597, 0.357, 0.5211, 0.3439, 0.5219, 0.386, 0.4909, 0.3919, 0.4829, 0.3585, 0.5773, 0.3402, 0.5998, 0.3448, 0.6008, 0.3779, 0.5597, 0.357, 0.4424, 0.3812, 0.442, 0.3478, 0.4646, 0.3422, 0.4829, 0.3585, 0.5998, 0.3448, 0.6155, 0.342, 0.6183, 0.3752, 0.6008, 0.3779, 0.4246, 0.3793, 0.426, 0.3456, 0.442, 0.3478, 0.4424, 0.3812, 0.6345, 0.3323, 0.6391, 0.3573, 0.6183, 0.3752, 0.6155, 0.342, 0.4246, 0.3793, 0.4028, 0.3621, 0.4064, 0.3365, 0.426, 0.3456, 0.6624, 0.3128, 0.6768, 0.3239, 0.6391, 0.3573, 0.6345, 0.3323, 0.4028, 0.3621, 0.3627, 0.3297, 0.3771, 0.3177, 0.4064, 0.3365, 0.6684, 0.298, 0.6875, 0.3115, 0.6768, 0.3239, 0.6624, 0.3128, 0.3627, 0.3297, 0.3512, 0.3174, 0.3703, 0.3026, 0.3771, 0.3177, 0.6641, 0.2779, 0.6839, 0.28, 0.6875, 0.3115, 0.6684, 0.298, 0.3512, 0.3174, 0.3537, 0.2846, 0.3741, 0.2818, 0.3703, 0.3026, 0.6392, 0.253, 0.6648, 0.2532, 0.6839, 0.28, 0.6641, 0.2779, 0.3537, 0.2846, 0.3727, 0.2564, 0.3989, 0.2556, 0.3741, 0.2818, 0.614, 0.2427, 0.6215, 0.2278, 0.6648, 0.2532, 0.6392, 0.253, 0.3727, 0.2564, 0.4165, 0.2295, 0.4245, 0.2445, 0.3989, 0.2556, 0.5729, 0.2586, 0.5531, 0.2096, 0.6215, 0.2278, 0.614, 0.2427, 0.4165, 0.2295, 0.4853, 0.2101, 0.4664, 0.2597, 0.4245, 0.2445, 0.5729, 0.2586, 0.5639, 0.272, 0.5198, 0.2489, 0.5531, 0.2096, 0.5198, 0.2489, 0.4759, 0.2731, 0.4664, 0.2597, 0.4853, 0.2101, 0.5773, 0.3402, 0.5597, 0.357, 0.5211, 0.3439, 0.5585, 0.3166, 0.5211, 0.3439, 0.4829, 0.3585, 0.4646, 0.3422, 0.4826, 0.3178, 0.5585, 0.3166, 0.5211, 0.3439, 0.5203, 0.2948, 0.5569, 0.2912, 0.5203, 0.2948, 0.5211, 0.3439, 0.4826, 0.3178, 0.4834, 0.2922, 0.5198, 0.2489, 0.5639, 0.272, 0.5569, 0.2912, 0.5203, 0.2948, 0.4834, 0.2922, 0.4759, 0.2731, 0.5198, 0.2489, 0.5203, 0.2948, 0.5255, 0.06897, 0.5189, 0.0679, 0.5189, 0.05968, 0.5364, 0.06207, 0.5189, 0.05968, 0.5189, 0.0679, 0.5124, 0.06896, 0.5015, 0.06204, 0.5312, 0.07383, 0.5255, 0.06897, 0.5364, 0.06207, 0.5428, 0.06409, 0.5015, 0.06204, 0.5124, 0.06896, 0.5066, 0.07381, 0.4951, 0.06405, 0.531, 0.08743, 0.5312, 0.07383, 0.5428, 0.06409, 0.5463, 0.07267, 0.4951, 0.06405, 0.5066, 0.07381, 0.5068, 0.08742, 0.4916, 0.07262, 0.5556, 0.1217, 0.532, 0.1277, 0.5327, 0.09092, 0.5483, 0.08489, 0.5052, 0.09091, 0.5058, 0.1277, 0.4822, 0.1218, 0.4895, 0.08486, 0.531, 0.08743, 0.5463, 0.07267, 0.5483, 0.08489, 0.5327, 0.09092, 0.4895, 0.08486, 0.4916, 0.07262, 0.5068, 0.08742, 0.5052, 0.09091, 0.5381, 0.1584, 0.519, 0.1517, 0.5189, 0.1284, 0.532, 0.1277, 0.5189, 0.1284, 0.519, 0.1517, 0.4999, 0.1584, 0.5058, 0.1277, 0.5327, 0.09092, 0.532, 0.1277, 0.5189, 0.1284, 0.5189, 0.09395, 0.5189, 0.1284, 0.5058, 0.1277, 0.5052, 0.09091, 0.5189, 0.09395, 0.5189, 0.08518, 0.531, 0.08743, 0.5327, 0.09092, 0.5189, 0.09395, 0.5052, 0.09091, 0.5068, 0.08742, 0.5189, 0.08518, 0.5189, 0.09395, 0.5484, 0.1736, 0.538, 0.176, 0.5352, 0.1668, 0.5381, 0.1584, 0.5028, 0.1669, 0.5001, 0.176, 0.4897, 0.1737, 0.4999, 0.1584, 0.5443, 0.1934, 0.5372, 0.1876, 0.538, 0.176, 0.5484, 0.1736, 0.5001, 0.176, 0.5009, 0.1876, 0.494, 0.1934, 0.4897, 0.1737, 0.5198, 0.2008, 0.5288, 0.1918, 0.5372, 0.1876, 0.5443, 0.1934, 0.5009, 0.1876, 0.5092, 0.1916, 0.5198, 0.2008, 0.494, 0.1934, 0.5176, 0.1906, 0.5191, 0.1854, 0.5288, 0.1918, 0.5198, 0.2008, 0.5092, 0.1916, 0.5191, 0.1854, 0.5176, 0.1906, 0.5198, 0.2008, 0.519, 0.1517, 0.5381, 0.1584, 0.5352, 0.1668, 0.519, 0.159, 0.5028, 0.1669, 0.4999, 0.1584, 0.519, 0.1517, 0.519, 0.159, 0.519, 0.159, 0.5352, 0.1668, 0.5311, 0.1716, 0.519, 0.1656, 0.5069, 0.1717, 0.5028, 0.1669, 0.519, 0.159, 0.519, 0.1656, 0.5191, 0.1854, 0.5191, 0.1795, 0.5282, 0.1863, 0.5288, 0.1918, 0.5098, 0.1863, 0.5191, 0.1795, 0.5191, 0.1854, 0.5092, 0.1916, 0.5288, 0.1918, 0.5282, 0.1863, 0.5335, 0.1842, 0.5372, 0.1876, 0.5045, 0.1842, 0.5098, 0.1863, 0.5092, 0.1916, 0.5009, 0.1876, 0.5372, 0.1876, 0.5335, 0.1842, 0.5334, 0.1767, 0.538, 0.176, 0.5046, 0.1768, 0.5045, 0.1842, 0.5009, 0.1876, 0.5001, 0.176, 0.538, 0.176, 0.5334, 0.1767, 0.5311, 0.1716, 0.5352, 0.1668, 0.5069, 0.1717, 0.5046, 0.1768, 0.5001, 0.176, 0.5028, 0.1669, 0.5191, 0.1795, 0.5334, 0.1767, 0.5335, 0.1842, 0.5282, 0.1863, 0.5045, 0.1842, 0.5046, 0.1768, 0.5191, 0.1795, 0.5098, 0.1863, 0.5191, 0.1795, 0.519, 0.1656, 0.5311, 0.1716, 0.5334, 0.1767, 0.5069, 0.1717, 0.519, 0.1656, 0.5191, 0.1795, 0.5046, 0.1768, 0.5198, 0.2008, 0.5443, 0.1934, 0.5531, 0.2096, 0.5198, 0.2489, 0.4853, 0.2101, 0.494, 0.1934, 0.5198, 0.2008, 0.5198, 0.2489, 0.5443, 0.1934, 0.5484, 0.1736, 0.5616, 0.1678, 0.5531, 0.2096, 0.4764, 0.168, 0.4897, 0.1737, 0.494, 0.1934, 0.4853, 0.2101, 0.5484, 0.1736, 0.5381, 0.1584, 0.5595, 0.1493, 0.5616, 0.1678, 0.4784, 0.1494, 0.4999, 0.1584, 0.4897, 0.1737, 0.4764, 0.168, 0.5381, 0.1584, 0.532, 0.1277, 0.5556, 0.1217, 0.5595, 0.1493, 0.4822, 0.1218, 0.5058, 0.1277, 0.4999, 0.1584, 0.4784, 0.1494, 0.5831, 0.1085, 0.5961, 0.1334, 0.5595, 0.1493, 0.5556, 0.1217, 0.4784, 0.1494, 0.4414, 0.1336, 0.4545, 0.1085, 0.4822, 0.1218, 0.5961, 0.1334, 0.6012, 0.1479, 0.5616, 0.1678, 0.5595, 0.1493, 0.4764, 0.168, 0.4363, 0.1482, 0.4414, 0.1336, 0.4784, 0.1494, 0.6055, 0.1651, 0.5531, 0.2096, 0.5616, 0.1678, 0.6012, 0.1479, 0.4764, 0.168, 0.4853, 0.2101, 0.432, 0.1656, 0.4363, 0.1482, 0.531, 0.08743, 0.5189, 0.08518, 0.5189, 0.08387, 0.5289, 0.08496, 0.5189, 0.08387, 0.5189, 0.08518, 0.5068, 0.08742, 0.5089, 0.08495, 0.5312, 0.07383, 0.531, 0.08743, 0.5289, 0.08496, 0.529, 0.07543, 0.5089, 0.08495, 0.5068, 0.08742, 0.5066, 0.07381, 0.5088, 0.07542, 0.5255, 0.06897, 0.5312, 0.07383, 0.529, 0.07543, 0.5238, 0.07051, 0.5088, 0.07542, 0.5066, 0.07381, 0.5124, 0.06896, 0.5141, 0.0705, 0.5189, 0.0679, 0.5255, 0.06897, 0.5238, 0.07051, 0.5189, 0.06947, 0.5141, 0.0705, 0.5124, 0.06896, 0.5189, 0.0679, 0.5189, 0.06947, 0.5189, 0.06947, 0.5238, 0.07051, 0.5216, 0.07497, 0.5189, 0.07426, 0.5163, 0.07497, 0.5141, 0.0705, 0.5189, 0.06947, 0.5189, 0.07426, 0.5238, 0.07051, 0.529, 0.07543, 0.5242, 0.07669, 0.5216, 0.07497, 0.5136, 0.07668, 0.5088, 0.07542, 0.5141, 0.0705, 0.5163, 0.07497, 0.529, 0.07543, 0.5289, 0.08496, 0.5246, 0.07989, 0.5242, 0.07669, 0.5133, 0.07988, 0.5089, 0.08495, 0.5088, 0.07542, 0.5136, 0.07668, 0.5289, 0.08496, 0.5189, 0.08387, 0.5189, 0.07933, 0.5246, 0.07989, 0.5189, 0.07933, 0.5189, 0.08387, 0.5089, 0.08495, 0.5133, 0.07988, 0.5189, 0.07933, 0.5189, 0.07426, 0.5216, 0.07497, 0.5246, 0.07989, 0.5163, 0.07497, 0.5189, 0.07426, 0.5189, 0.07933, 0.5133, 0.07988, 0.5246, 0.07989, 0.5216, 0.07497, 0.5242, 0.07669, 0.5136, 0.07668, 0.5163, 0.07497, 0.5133, 0.07988, 0.5569, 0.2912, 0.5639, 0.272, 0.5718, 0.2773, 0.5684, 0.2929, 0.4681, 0.2786, 0.4759, 0.2731, 0.4834, 0.2922, 0.472, 0.2943, 0.5585, 0.3166, 0.5569, 0.2912, 0.5684, 0.2929, 0.5731, 0.3114, 0.472, 0.2943, 0.4834, 0.2922, 0.4826, 0.3178, 0.4678, 0.3131, 0.5773, 0.3402, 0.5585, 0.3166, 0.5731, 0.3114, 0.5849, 0.3277, 0.4678, 0.3131, 0.4826, 0.3178, 0.4646, 0.3422, 0.4565, 0.33, 0.5639, 0.272, 0.5729, 0.2586, 0.5807, 0.2666, 0.5718, 0.2773, 0.4587, 0.268, 0.4664, 0.2597, 0.4759, 0.2731, 0.4681, 0.2786, 0.5729, 0.2586, 0.614, 0.2427, 0.6117, 0.2557, 0.5807, 0.2666, 0.4271, 0.2577, 0.4245, 0.2445, 0.4664, 0.2597, 0.4587, 0.268, 0.614, 0.2427, 0.6392, 0.253, 0.6325, 0.2629, 0.6117, 0.2557, 0.4061, 0.2655, 0.3989, 0.2556, 0.4245, 0.2445, 0.4271, 0.2577, 0.6392, 0.253, 0.6641, 0.2779, 0.6537, 0.28, 0.6325, 0.2629, 0.3849, 0.2836, 0.3741, 0.2818, 0.3989, 0.2556, 0.4061, 0.2655, 0.6641, 0.2779, 0.6684, 0.298, 0.6561, 0.2976, 0.6537, 0.28, 0.383, 0.3019, 0.3703, 0.3026, 0.3741, 0.2818, 0.3849, 0.2836, 0.6684, 0.298, 0.6624, 0.3128, 0.6528, 0.3102, 0.6561, 0.2976, 0.3869, 0.3146, 0.3771, 0.3177, 0.3703, 0.3026, 0.383, 0.3019, 0.6624, 0.3128, 0.6345, 0.3323, 0.629, 0.3239, 0.6528, 0.3102, 0.4116, 0.3277, 0.4064, 0.3365, 0.3771, 0.3177, 0.3869, 0.3146, 0.6345, 0.3323, 0.6155, 0.342, 0.6144, 0.332, 0.629, 0.3239, 0.4267, 0.3354, 0.426, 0.3456, 0.4064, 0.3365, 0.4116, 0.3277, 0.6155, 0.342, 0.5998, 0.3448, 0.601, 0.3336, 0.6144, 0.332, 0.4403, 0.3365, 0.442, 0.3478, 0.426, 0.3456, 0.4267, 0.3354, 0.5998, 0.3448, 0.5773, 0.3402, 0.5849, 0.3277, 0.601, 0.3336, 0.4565, 0.33, 0.4646, 0.3422, 0.442, 0.3478, 0.4403, 0.3365, 0.601, 0.3336, 0.5849, 0.3277, 0.5906, 0.3215, 0.6018, 0.3285, 0.4504, 0.3239, 0.4565, 0.33, 0.4403, 0.3365, 0.4394, 0.3313, 0.6144, 0.332, 0.601, 0.3336, 0.6018, 0.3285, 0.6133, 0.3271, 0.4394, 0.3313, 0.4403, 0.3365, 0.4267, 0.3354, 0.4276, 0.3304, 0.629, 0.3239, 0.6144, 0.332, 0.6133, 0.3271, 0.6269, 0.3205, 0.4276, 0.3304, 0.4267, 0.3354, 0.4116, 0.3277, 0.4136, 0.3242, 0.6528, 0.3102, 0.629, 0.3239, 0.6269, 0.3205, 0.6462, 0.3064, 0.4136, 0.3242, 0.4116, 0.3277, 0.3869, 0.3146, 0.3934, 0.3105, 0.6561, 0.2976, 0.6528, 0.3102, 0.6462, 0.3064, 0.6495, 0.2962, 0.3934, 0.3105, 0.3869, 0.3146, 0.383, 0.3019, 0.3897, 0.3002, 0.6537, 0.28, 0.6561, 0.2976, 0.6495, 0.2962, 0.6478, 0.2835, 0.3897, 0.3002, 0.383, 0.3019, 0.3849, 0.2836, 0.391, 0.2871, 0.6325, 0.2629, 0.6537, 0.28, 0.6478, 0.2835, 0.6298, 0.2673, 0.391, 0.2871, 0.3849, 0.2836, 0.4061, 0.2655, 0.4089, 0.27, 0.6117, 0.2557, 0.6325, 0.2629, 0.6298, 0.2673, 0.6126, 0.2616, 0.4089, 0.27, 0.4061, 0.2655, 0.4271, 0.2577, 0.4263, 0.2637, 0.5807, 0.2666, 0.6117, 0.2557, 0.6126, 0.2616, 0.5852, 0.271, 0.4263, 0.2637, 0.4271, 0.2577, 0.4587, 0.268, 0.4544, 0.2726, 0.5718, 0.2773, 0.5807, 0.2666, 0.5852, 0.271, 0.5781, 0.2819, 0.4544, 0.2726, 0.4587, 0.268, 0.4681, 0.2786, 0.4618, 0.2834, 0.5849, 0.3277, 0.5731, 0.3114, 0.5795, 0.3093, 0.5906, 0.3215, 0.4612, 0.3112, 0.4678, 0.3131, 0.4565, 0.33, 0.4504, 0.3239, 0.5731, 0.3114, 0.5684, 0.2929, 0.5775, 0.2938, 0.5795, 0.3093, 0.4628, 0.2954, 0.472, 0.2943, 0.4678, 0.3131, 0.4612, 0.3112, 0.5684, 0.2929, 0.5718, 0.2773, 0.5781, 0.2819, 0.5775, 0.2938, 0.4618, 0.2834, 0.4681, 0.2786, 0.472, 0.2943, 0.4628, 0.2954, 0.5219, 0.386, 0.5531, 0.3905, 0.5532, 0.4331, 0.523, 0.4336, 0.4928, 0.4345, 0.4909, 0.3919, 0.5219, 0.386, 0.523, 0.4336, 0.5531, 0.3905, 0.6048, 0.3978, 0.6098, 0.4315, 0.5532, 0.4331, 0.4359, 0.4357, 0.4393, 0.4015, 0.4909, 0.3919, 0.4928, 0.4345, 0.6048, 0.3978, 0.6268, 0.3958, 0.6482, 0.4193, 0.6098, 0.4315, 0.3965, 0.4254, 0.4169, 0.4006, 0.4393, 0.4015, 0.4359, 0.4357, 0.6268, 0.3958, 0.6628, 0.3725, 0.6921, 0.3883, 0.6482, 0.4193, 0.3503, 0.3962, 0.3793, 0.3787, 0.4169, 0.4006, 0.3965, 0.4254, 0.6628, 0.3725, 0.6974, 0.3327, 0.7263, 0.3418, 0.6921, 0.3883, 0.3128, 0.3506, 0.342, 0.3397, 0.3793, 0.3787, 0.3503, 0.3962, 0.6974, 0.3327, 0.7073, 0.3101, 0.7359, 0.3121, 0.7263, 0.3418, 0.3011, 0.3206, 0.3307, 0.3169, 0.342, 0.3397, 0.3128, 0.3506, 0.7073, 0.3101, 0.7153, 0.2654, 0.7299, 0.2564, 0.7359, 0.3121, 0.3049, 0.2611, 0.3205, 0.2703, 0.3307, 0.3169, 0.3011, 0.3206, 0.7153, 0.2654, 0.6764, 0.2332, 0.6982, 0.2169, 0.7299, 0.2564, 0.3374, 0.2192, 0.3603, 0.2359, 0.3205, 0.2703, 0.3049, 0.2611, 0.6764, 0.2332, 0.6474, 0.2005, 0.6631, 0.1907, 0.6982, 0.2169, 0.3735, 0.1919, 0.3897, 0.2019, 0.3603, 0.2359, 0.3374, 0.2192, 0.6269, 0.01561, 0.6494, 0.02238, 0.6605, 0.07608, 0.6214, 0.04809, 0.3768, 0.0753, 0.3888, 0.02159, 0.4113, 0.01513, 0.4164, 0.04763, 0.5675, 0.000144, 0.6269, 0.01561, 0.6214, 0.04809, 0.5772, 0.0328, 0.4164, 0.04763, 0.4113, 0.01513, 0.4706, 0.000144, 0.4608, 0.03266, 0.5189, 0.02489, 0.5675, 0.000144, 0.5772, 0.0328, 0.5474, 0.04172, 0.4608, 0.03266, 0.4706, 0.000144, 0.5189, 0.02489, 0.4905, 0.04167, 0.5403, 0.05381, 0.5189, 0.05029, 0.5189, 0.02489, 0.5474, 0.04172, 0.5189, 0.02489, 0.5189, 0.05029, 0.4976, 0.05377, 0.4905, 0.04167, 0.5519, 0.05834, 0.5403, 0.05381, 0.5474, 0.04172, 0.5581, 0.05387, 0.4905, 0.04167, 0.4976, 0.05377, 0.486, 0.05827, 0.4798, 0.05378, 0.5551, 0.0619, 0.5519, 0.05834, 0.5581, 0.05387, 0.577, 0.058, 0.4798, 0.05378, 0.486, 0.05827, 0.4828, 0.06183, 0.4609, 0.05785, 0.5638, 0.07659, 0.5551, 0.0619, 0.577, 0.058, 0.6117, 0.07827, 0.4609, 0.05785, 0.4828, 0.06183, 0.474, 0.07651, 0.4259, 0.07799, 0.577, 0.058, 0.5772, 0.0328, 0.6214, 0.04809, 0.6117, 0.07827, 0.4164, 0.04763, 0.4608, 0.03266, 0.4609, 0.05785, 0.4259, 0.07799, 0.577, 0.058, 0.5581, 0.05387, 0.5474, 0.04172, 0.5772, 0.0328, 0.4905, 0.04167, 0.4798, 0.05378, 0.4609, 0.05785, 0.4608, 0.03266, 0.6267, 0.1114, 0.6117, 0.07827, 0.6214, 0.04809, 0.6605, 0.07608, 0.4164, 0.04763, 0.4259, 0.07799, 0.4106, 0.1112, 0.3768, 0.0753, 0.5831, 0.1085, 0.5638, 0.07659, 0.6117, 0.07827, 0.6267, 0.1114, 0.4259, 0.07799, 0.474, 0.07651, 0.4545, 0.1085, 0.4106, 0.1112, 0.5961, 0.1334, 0.6295, 0.1305, 0.6235, 0.1468, 0.6012, 0.1479, 0.4137, 0.1472, 0.4076, 0.1306, 0.4414, 0.1336, 0.4363, 0.1482, 0.5831, 0.1085, 0.6267, 0.1114, 0.6295, 0.1305, 0.5961, 0.1334, 0.4076, 0.1306, 0.4106, 0.1112, 0.4545, 0.1085, 0.4414, 0.1336, 0.6055, 0.1651, 0.6012, 0.1479, 0.6235, 0.1468, 0.6193, 0.1598, 0.4137, 0.1472, 0.4363, 0.1482, 0.432, 0.1656, 0.418, 0.1604, 0.6055, 0.1651, 0.6193, 0.1598, 0.6631, 0.1907, 0.6474, 0.2005, 0.3735, 0.1919, 0.418, 0.1604, 0.432, 0.1656, 0.3897, 0.2019, 0.9459, 0.07957, 0.8862, 0.1218, 0.8491, 0.09973, 0.8918, 0.03692, 0.1831, 0.09213, 0.1413, 0.1125, 0.07896, 0.06072, 0.1423, 0.02147, 0.8918, 0.03692, 0.8491, 0.09973, 0.7885, 0.08083, 0.8056, 0.01079, 0.2464, 0.07651, 0.1831, 0.09213, 0.1423, 0.02147, 0.2326, 0.003484, 0.8056, 0.01079, 0.7885, 0.08083, 0.687, 0.0772, 0.6724, 0.0222, 0.3499, 0.07596, 0.2464, 0.07651, 0.2326, 0.003484, 0.366, 0.02099, 0.6724, 0.0222, 0.687, 0.0772, 0.6605, 0.07608, 0.6494, 0.02238, 0.3768, 0.0753, 0.3499, 0.07596, 0.366, 0.02099, 0.3888, 0.02159, 0.6267, 0.1114, 0.6605, 0.07608, 0.687, 0.0772, 0.6295, 0.1305, 0.3499, 0.07596, 0.3768, 0.0753, 0.4106, 0.1112, 0.4076, 0.1306, 0.7299, 0.2564, 0.6982, 0.2169, 0.7602, 0.1932, 0.789, 0.2333, 0.2716, 0.1939, 0.3374, 0.2192, 0.3049, 0.2611, 0.2413, 0.237, 0.9945, 0.1677, 0.9091, 0.1833, 0.8862, 0.1218, 0.9459, 0.07957, 0.1413, 0.1125, 0.1079, 0.1791, 0.01183, 0.1554, 0.07896, 0.06072, 0.9117, 0.4024, 0.8629, 0.3386, 0.8941, 0.3019, 0.9629, 0.3448, 0.1238, 0.3155, 0.1606, 0.3568, 0.1064, 0.4327, 0.04397, 0.367, 0.9629, 0.3448, 0.8941, 0.3019, 0.9154, 0.2598, 0.9999, 0.2546, 0.09896, 0.267, 0.1238, 0.3155, 0.04397, 0.367, 0.000144, 0.2591, 0.9999, 0.2546, 0.9154, 0.2598, 0.9091, 0.1833, 0.9945, 0.1677, 0.1079, 0.1791, 0.09896, 0.267, 0.000144, 0.2591, 0.01183, 0.1554, 0.7495, 0.3347, 0.7359, 0.3121, 0.7663, 0.3008, 0.7892, 0.3137, 0.2674, 0.3101, 0.3011, 0.3206, 0.2882, 0.3465, 0.243, 0.3256, 0.7892, 0.3137, 0.7663, 0.3008, 0.8153, 0.2764, 0.8462, 0.2934, 0.2131, 0.2852, 0.2674, 0.3101, 0.243, 0.3256, 0.1785, 0.305, 0.8462, 0.2934, 0.8153, 0.2764, 0.845, 0.2564, 0.8735, 0.2659, 0.1797, 0.2633, 0.2131, 0.2852, 0.1785, 0.305, 0.1471, 0.2743, 0.8735, 0.2659, 0.845, 0.2564, 0.8591, 0.2282, 0.887, 0.2338, 0.1628, 0.2317, 0.1797, 0.2633, 0.1471, 0.2743, 0.1315, 0.2376, 0.8424, 0.1952, 0.875, 0.1847, 0.887, 0.2338, 0.8591, 0.2282, 0.1315, 0.2376, 0.1452, 0.1827, 0.1768, 0.1962, 0.1628, 0.2317, 0.9091, 0.1833, 0.9154, 0.2598, 0.887, 0.2338, 0.875, 0.1847, 0.1315, 0.2376, 0.09896, 0.267, 0.1079, 0.1791, 0.1452, 0.1827, 0.9154, 0.2598, 0.8941, 0.3019, 0.8735, 0.2659, 0.887, 0.2338, 0.1471, 0.2743, 0.1238, 0.3155, 0.09896, 0.267, 0.1315, 0.2376, 0.8941, 0.3019, 0.8629, 0.3386, 0.8462, 0.2934, 0.8735, 0.2659, 0.1785, 0.305, 0.1606, 0.3568, 0.1238, 0.3155, 0.1471, 0.2743, 0.8629, 0.3386, 0.7943, 0.3641, 0.7892, 0.3137, 0.8462, 0.2934, 0.243, 0.3256, 0.2398, 0.3826, 0.1606, 0.3568, 0.1785, 0.305, 0.7702, 0.3795, 0.7495, 0.3347, 0.7892, 0.3137, 0.7943, 0.3641, 0.243, 0.3256, 0.2882, 0.3465, 0.2681, 0.3987, 0.2398, 0.3826, 0.8455, 0.45, 0.7943, 0.3641, 0.8629, 0.3386, 0.9117, 0.4024, 0.1606, 0.3568, 0.2398, 0.3826, 0.1853, 0.4841, 0.1064, 0.4327, 0.8159, 0.4454, 0.7706, 0.4443, 0.7557, 0.4186, 0.7702, 0.3795, 0.287, 0.4429, 0.2714, 0.4733, 0.2193, 0.4772, 0.2681, 0.3987, 0.8159, 0.4454, 0.7702, 0.3795, 0.7943, 0.3641, 0.8455, 0.45, 0.2398, 0.3826, 0.2681, 0.3987, 0.2193, 0.4772, 0.1853, 0.4841, 0.8198, 0.4681, 0.8159, 0.4454, 0.8455, 0.45, 0.1853, 0.4841, 0.2193, 0.4772, 0.2159, 0.5036, 0.7359, 0.3121, 0.7299, 0.2564, 0.789, 0.2333, 0.7663, 0.3008, 0.2413, 0.237, 0.3049, 0.2611, 0.3011, 0.3206, 0.2674, 0.3101, 0.789, 0.2333, 0.8096, 0.2339, 0.8153, 0.2764, 0.7663, 0.3008, 0.2131, 0.2852, 0.2192, 0.2374, 0.2413, 0.237, 0.2674, 0.3101, 0.8096, 0.2339, 0.8293, 0.2196, 0.845, 0.2564, 0.8153, 0.2764, 0.1797, 0.2633, 0.1991, 0.2225, 0.2192, 0.2374, 0.2131, 0.2852, 0.8424, 0.1952, 0.8591, 0.2282, 0.845, 0.2564, 0.8293, 0.2196, 0.1797, 0.2633, 0.1628, 0.2317, 0.1768, 0.1962, 0.1991, 0.2225, 0.687, 0.0772, 0.7885, 0.08083, 0.7865, 0.1176, 0.7155, 0.1397, 0.2467, 0.1148, 0.2464, 0.07651, 0.3499, 0.07596, 0.3195, 0.1394, 0.7602, 0.1932, 0.7155, 0.1397, 0.7865, 0.1176, 0.7855, 0.1523, 0.2467, 0.1148, 0.3195, 0.1394, 0.2716, 0.1939, 0.246, 0.151, 0.6982, 0.2169, 0.6631, 0.1907, 0.7155, 0.1397, 0.7602, 0.1932, 0.3195, 0.1394, 0.3735, 0.1919, 0.3374, 0.2192, 0.2716, 0.1939, 0.6631, 0.1907, 0.6235, 0.1468, 0.6295, 0.1305, 0.7155, 0.1397, 0.4076, 0.1306, 0.4137, 0.1472, 0.3735, 0.1919, 0.3195, 0.1394, 0.6295, 0.1305, 0.687, 0.0772, 0.7155, 0.1397, 0.3195, 0.1394, 0.3499, 0.07596, 0.4076, 0.1306, 0.6631, 0.1907, 0.6193, 0.1598, 0.6235, 0.1468, 0.4137, 0.1472, 0.418, 0.1604, 0.3735, 0.1919, 0.8424, 0.1952, 0.8374, 0.1564, 0.8582, 0.1378, 0.875, 0.1847, 0.1717, 0.1323, 0.1966, 0.1552, 0.1768, 0.1962, 0.1452, 0.1827, 0.9091, 0.1833, 0.875, 0.1847, 0.8582, 0.1378, 0.8862, 0.1218, 0.1717, 0.1323, 0.1452, 0.1827, 0.1079, 0.1791, 0.1413, 0.1125, 0.7855, 0.1523, 0.7865, 0.1176, 0.8582, 0.1378, 0.8374, 0.1564, 0.1717, 0.1323, 0.2467, 0.1148, 0.246, 0.151, 0.1966, 0.1552, 0.7885, 0.08083, 0.8491, 0.09973, 0.8582, 0.1378, 0.7865, 0.1176, 0.1717, 0.1323, 0.1831, 0.09213, 0.2464, 0.07651, 0.2467, 0.1148, 0.8862, 0.1218, 0.8582, 0.1378, 0.8491, 0.09973, 0.1831, 0.09213, 0.1717, 0.1323, 0.1413, 0.1125, 0.5062, 0.9049, 0.4324, 0.8949, 0.4388, 0.8702, 0.4911, 0.8817, 0.3159, 0.8682, 0.3216, 0.8932, 0.2472, 0.9012, 0.263, 0.8783, 0.5062, 0.9049, 0.4911, 0.8817, 0.5728, 0.8605, 0.6048, 0.8799, 0.1815, 0.8547, 0.263, 0.8783, 0.2472, 0.9012, 0.1487, 0.8733, 0.6048, 0.8799, 0.5728, 0.8605, 0.5864, 0.794, 0.62, 0.7916, 0.1697, 0.7875, 0.1815, 0.8547, 0.1487, 0.8733, 0.1361, 0.7841, 0.62, 0.7916, 0.5864, 0.794, 0.549, 0.7464, 0.5638, 0.7392, 0.2087, 0.7409, 0.1697, 0.7875, 0.1361, 0.7841, 0.1941, 0.7332, 0.5638, 0.7392, 0.549, 0.7464, 0.5003, 0.7117, 0.5083, 0.6977, 0.2584, 0.7075, 0.2087, 0.7409, 0.1941, 0.7332, 0.2508, 0.6932, 0.5083, 0.6977, 0.5003, 0.7117, 0.4386, 0.6807, 0.4348, 0.6589, 0.321, 0.678, 0.2584, 0.7075, 0.2508, 0.6932, 0.3253, 0.6562, 0.5003, 0.7117, 0.5057, 0.7309, 0.453, 0.7, 0.4386, 0.6807, 0.3061, 0.697, 0.2525, 0.7266, 0.2584, 0.7075, 0.321, 0.678, 0.549, 0.7464, 0.5429, 0.7558, 0.5057, 0.7309, 0.5003, 0.7117, 0.2525, 0.7266, 0.2146, 0.7504, 0.2087, 0.7409, 0.2584, 0.7075, 0.5864, 0.794, 0.5681, 0.7874, 0.5429, 0.7558, 0.549, 0.7464, 0.2146, 0.7504, 0.1883, 0.7814, 0.1697, 0.7875, 0.2087, 0.7409, 0.5728, 0.8605, 0.5555, 0.8264, 0.5681, 0.7874, 0.5864, 0.794, 0.1883, 0.7814, 0.1998, 0.8209, 0.1815, 0.8547, 0.1697, 0.7875, 0.4911, 0.8817, 0.5012, 0.8444, 0.5555, 0.8264, 0.5728, 0.8605, 0.1998, 0.8209, 0.2538, 0.8405, 0.263, 0.8783, 0.1815, 0.8547, 0.4911, 0.8817, 0.4388, 0.8702, 0.4578, 0.84, 0.5012, 0.8444, 0.2976, 0.8374, 0.3159, 0.8682, 0.263, 0.8783, 0.2538, 0.8405, 0.7602, 0.1932, 0.7855, 0.1523, 0.796, 0.177, 0.7832, 0.1874, 0.2336, 0.1756, 0.246, 0.151, 0.2716, 0.1939, 0.247, 0.1871, 0.391, 0.6119, 0.4348, 0.6589, 0.4386, 0.6807, 0.3948, 0.6861, 0.321, 0.678, 0.3253, 0.6562, 0.3699, 0.6102, 0.3648, 0.6844, 0.789, 0.2333, 0.7602, 0.1932, 0.7832, 0.1874, 0.8096, 0.2339, 0.247, 0.1871, 0.2716, 0.1939, 0.2413, 0.237, 0.2192, 0.2374, 0.3917, 0.8621, 0.4016, 0.8415, 0.4388, 0.8702, 0.4324, 0.8949, 0.3159, 0.8682, 0.354, 0.8403, 0.3634, 0.8613, 0.3216, 0.8932, 0.4386, 0.6807, 0.453, 0.7, 0.435, 0.7183, 0.3948, 0.6861, 0.3237, 0.7157, 0.3061, 0.697, 0.321, 0.678, 0.3648, 0.6844, 0.4337, 0.7297, 0.3847, 0.7103, 0.3948, 0.6861, 0.435, 0.7183, 0.3648, 0.6844, 0.3744, 0.709, 0.3247, 0.7272, 0.3237, 0.7157, 0.411, 0.7477, 0.3847, 0.7103, 0.4337, 0.7297, 0.4278, 0.7428, 0.3247, 0.7272, 0.3744, 0.709, 0.347, 0.7458, 0.3303, 0.7405, 0.4181, 0.7849, 0.3847, 0.7954, 0.3847, 0.7103, 0.411, 0.7477, 0.3744, 0.709, 0.3723, 0.7945, 0.339, 0.7831, 0.347, 0.7458, 0.4016, 0.8415, 0.3847, 0.7954, 0.4181, 0.7849, 0.4313, 0.8175, 0.339, 0.7831, 0.3723, 0.7945, 0.354, 0.8403, 0.3248, 0.8155, 0.4388, 0.8702, 0.4016, 0.8415, 0.4313, 0.8175, 0.4578, 0.84, 0.3248, 0.8155, 0.354, 0.8403, 0.3159, 0.8682, 0.2976, 0.8374, 0.8096, 0.2339, 0.8163, 0.2031, 0.8251, 0.2098, 0.8293, 0.2196, 0.1998, 0.2148, 0.2098, 0.2062, 0.2192, 0.2374, 0.1991, 0.2225, 0.8096, 0.2339, 0.7832, 0.1874, 0.8022, 0.1846, 0.8163, 0.2031, 0.2265, 0.1831, 0.247, 0.1871, 0.2192, 0.2374, 0.2098, 0.2062, 0.7832, 0.1874, 0.796, 0.177, 0.8022, 0.1846, 0.2265, 0.1831, 0.2336, 0.1756, 0.247, 0.1871, 0.4578, 0.84, 0.4313, 0.8175, 0.4485, 0.8046, 0.4734, 0.8247, 0.3079, 0.802, 0.3248, 0.8155, 0.2976, 0.8374, 0.2824, 0.8215, 0.4313, 0.8175, 0.4181, 0.7849, 0.4359, 0.7796, 0.4485, 0.8046, 0.3212, 0.7772, 0.339, 0.7831, 0.3248, 0.8155, 0.3079, 0.802, 0.4181, 0.7849, 0.411, 0.7477, 0.4237, 0.7542, 0.4359, 0.7796, 0.3341, 0.752, 0.347, 0.7458, 0.339, 0.7831, 0.3212, 0.7772, 0.411, 0.7477, 0.4278, 0.7428, 0.4379, 0.7498, 0.4237, 0.7542, 0.3199, 0.7473, 0.3303, 0.7405, 0.347, 0.7458, 0.3341, 0.752, 0.4278, 0.7428, 0.4337, 0.7297, 0.4454, 0.732, 0.4379, 0.7498, 0.3129, 0.7292, 0.3247, 0.7272, 0.3303, 0.7405, 0.3199, 0.7473, 0.4337, 0.7297, 0.435, 0.7183, 0.441, 0.7244, 0.4454, 0.732, 0.3175, 0.7217, 0.3237, 0.7157, 0.3247, 0.7272, 0.3129, 0.7292, 0.435, 0.7183, 0.453, 0.7, 0.4553, 0.7137, 0.441, 0.7244, 0.3035, 0.7107, 0.3061, 0.697, 0.3237, 0.7157, 0.3175, 0.7217, 0.5012, 0.8444, 0.4578, 0.84, 0.4734, 0.8247, 0.5125, 0.8288, 0.2824, 0.8215, 0.2976, 0.8374, 0.2538, 0.8405, 0.243, 0.8246, 0.5555, 0.8264, 0.5012, 0.8444, 0.5125, 0.8288, 0.5509, 0.8118, 0.243, 0.8246, 0.2538, 0.8405, 0.1998, 0.8209, 0.2048, 0.8064, 0.5681, 0.7874, 0.5555, 0.8264, 0.5509, 0.8118, 0.5521, 0.7877, 0.2048, 0.8064, 0.1998, 0.8209, 0.1883, 0.7814, 0.2043, 0.7822, 0.5429, 0.7558, 0.5681, 0.7874, 0.5521, 0.7877, 0.5394, 0.7645, 0.2043, 0.7822, 0.1883, 0.7814, 0.2146, 0.7504, 0.2178, 0.7593, 0.5057, 0.7309, 0.5429, 0.7558, 0.5394, 0.7645, 0.5084, 0.7431, 0.2178, 0.7593, 0.2146, 0.7504, 0.2525, 0.7266, 0.2494, 0.7387, 0.453, 0.7, 0.5057, 0.7309, 0.5084, 0.7431, 0.4553, 0.7137, 0.2494, 0.7387, 0.2525, 0.7266, 0.3061, 0.697, 0.3035, 0.7107, 0.4379, 0.7498, 0.4454, 0.732, 0.4708, 0.7484, 0.4548, 0.7617, 0.287, 0.745, 0.3129, 0.7292, 0.3199, 0.7473, 0.3027, 0.7587, 0.4548, 0.7617, 0.4708, 0.7484, 0.4889, 0.7705, 0.4754, 0.7839, 0.2683, 0.7667, 0.287, 0.745, 0.3027, 0.7587, 0.2814, 0.7805, 0.4754, 0.7839, 0.4889, 0.7705, 0.5037, 0.7876, 0.4945, 0.8025, 0.253, 0.7834, 0.2683, 0.7667, 0.2814, 0.7805, 0.2618, 0.7986, 0.4945, 0.8025, 0.5037, 0.7876, 0.5186, 0.7916, 0.5168, 0.8073, 0.2379, 0.787, 0.253, 0.7834, 0.2618, 0.7986, 0.2392, 0.8029, 0.5125, 0.8288, 0.4734, 0.8247, 0.4945, 0.8025, 0.5168, 0.8073, 0.2618, 0.7986, 0.2824, 0.8215, 0.243, 0.8246, 0.2392, 0.8029, 0.4485, 0.8046, 0.4754, 0.7839, 0.4945, 0.8025, 0.4734, 0.8247, 0.2618, 0.7986, 0.2814, 0.7805, 0.3079, 0.802, 0.2824, 0.8215, 0.4485, 0.8046, 0.4359, 0.7796, 0.4548, 0.7617, 0.4754, 0.7839, 0.3027, 0.7587, 0.3212, 0.7772, 0.3079, 0.802, 0.2814, 0.7805, 0.4379, 0.7498, 0.4548, 0.7617, 0.4359, 0.7796, 0.4237, 0.7542, 0.3212, 0.7772, 0.3027, 0.7587, 0.3199, 0.7473, 0.3341, 0.752, 0.441, 0.7244, 0.4553, 0.7137, 0.4708, 0.7484, 0.4454, 0.732, 0.287, 0.745, 0.3035, 0.7107, 0.3175, 0.7217, 0.3129, 0.7292, 0.5084, 0.7431, 0.4889, 0.7705, 0.4708, 0.7484, 0.4553, 0.7137, 0.287, 0.745, 0.2683, 0.7667, 0.2494, 0.7387, 0.3035, 0.7107, 0.5394, 0.7645, 0.5037, 0.7876, 0.4889, 0.7705, 0.5084, 0.7431, 0.2683, 0.7667, 0.253, 0.7834, 0.2178, 0.7593, 0.2494, 0.7387, 0.5521, 0.7877, 0.5186, 0.7916, 0.5037, 0.7876, 0.5394, 0.7645, 0.253, 0.7834, 0.2379, 0.787, 0.2043, 0.7822, 0.2178, 0.7593, 0.5509, 0.8118, 0.5168, 0.8073, 0.5186, 0.7916, 0.5521, 0.7877, 0.2379, 0.787, 0.2392, 0.8029, 0.2048, 0.8064, 0.2043, 0.7822, 0.5125, 0.8288, 0.5168, 0.8073, 0.5509, 0.8118, 0.2048, 0.8064, 0.2392, 0.8029, 0.243, 0.8246, 0.5083, 0.6977, 0.4348, 0.6589, 0.4841, 0.6288, 0.5434, 0.6835, 0.2769, 0.6251, 0.3253, 0.6562, 0.2508, 0.6932, 0.2161, 0.6781, 0.5638, 0.7392, 0.5083, 0.6977, 0.5434, 0.6835, 0.5811, 0.7269, 0.2161, 0.6781, 0.2508, 0.6932, 0.1941, 0.7332, 0.1772, 0.7204, 0.62, 0.7916, 0.5638, 0.7392, 0.5811, 0.7269, 0.6167, 0.76, 0.1772, 0.7204, 0.1941, 0.7332, 0.1361, 0.7841, 0.1404, 0.7524, 0.7075, 0.7599, 0.62, 0.7916, 0.6167, 0.76, 0.6606, 0.7412, 0.1404, 0.7524, 0.1361, 0.7841, 0.04953, 0.7488, 0.09704, 0.7321, 0.7455, 0.6521, 0.7075, 0.7599, 0.6606, 0.7412, 0.6773, 0.6704, 0.09704, 0.7321, 0.04953, 0.7488, 0.01941, 0.6397, 0.08356, 0.662, 0.7408, 0.5724, 0.7455, 0.6521, 0.6773, 0.6704, 0.6714, 0.5927, 0.08356, 0.662, 0.01941, 0.6397, 0.03366, 0.5644, 0.09282, 0.5899, 0.6773, 0.6704, 0.5434, 0.6835, 0.4841, 0.6288, 0.6714, 0.5927, 0.2769, 0.6251, 0.2161, 0.6781, 0.08356, 0.662, 0.09282, 0.5899, 0.6773, 0.6704, 0.6606, 0.7412, 0.5811, 0.7269, 0.5434, 0.6835, 0.1772, 0.7204, 0.09704, 0.7321, 0.08356, 0.662, 0.2161, 0.6781, 0.6606, 0.7412, 0.6167, 0.76, 0.5811, 0.7269, 0.1772, 0.7204, 0.1404, 0.7524, 0.09704, 0.7321, 0.8424, 0.1952, 0.8293, 0.2196, 0.8346, 0.2069, 0.8347, 0.207, 0.03366, 0.5644, 0.05122, 0.5227, 0.145, 0.5626, 0.09282, 0.5899, 0.6204, 0.5657, 0.6714, 0.5927, 0.4841, 0.6288, 0.4981, 0.5523, 0.2769, 0.6251, 0.09282, 0.5899, 0.145, 0.5626, 0.2642, 0.5501, 0.391, 0.6119, 0.4981, 0.5523, 0.4841, 0.6288, 0.4348, 0.6589, 0.2769, 0.6251, 0.2642, 0.5501, 0.3699, 0.6102, 0.3253, 0.6562])
me_cube.materials.append(mat_frame)
me_cube.materials.append(mat_green)
me_cube.use_remesh_preserve_volume = False
me_cube.use_remesh_preserve_attributes = False
me_cube.use_mirror_vertex_groups = False
me_cube.update()

# ---- objects
ob_package_2 = bpy.data.objects.new('package-2', me_cube)

# ---- transforms, parenting, visibility, modifiers, constraints
ob_package_2.location = (0.0, 0.0, 0.0)
ob_package_2.lock_rotations_4d = False
ob_package_2.empty_display_type = 'ARROWS'
ob_package_2.lineart.crease_threshold = 0.0

# ---- collection membership
col_collection.objects.link(ob_package_2)

# ---- scene / render settings (as saved in the file)
scene.frame_start = 1; scene.frame_end = 250; scene.frame_set(1)
scene.render.engine = 'CYCLES'
scene.cycles.use_denoising = False
scene.cycles.samples = 128
scene.cycles.sampling_pattern = 'TABULATED_SOBOL'
scene.cycles.use_adaptive_sampling = False
scene.cycles.use_light_tree = False
scene.view_settings.view_transform = 'Filmic'
bpy.context.view_layer.update()

# ---- added for rendering (the .blend has no active camera and no usable light): camera, sun
cam_auto = bpy.data.cameras.new('AutoCamera')
cam_auto.lens = 50.0
cam_auto.sensor_width = 36.0
cam_auto.clip_end = 1000.0
ob_auto_camera = bpy.data.objects.new('AutoCamera', cam_auto)
scene.collection.objects.link(ob_auto_camera)
ob_auto_camera.location = (0.678023, -0.813628, 0.742419)
ob_auto_camera.rotation_euler = (1.09748, -7.21219e-08, 0.694738)
scene.camera = ob_auto_camera
light_auto_sun = bpy.data.lights.new('AutoSun', 'SUN')
light_auto_sun.energy = 3.0
light_auto_sun.angle = 0.0523599
ob_auto_sun = bpy.data.objects.new('AutoSun', light_auto_sun)
scene.collection.objects.link(ob_auto_sun)
ob_auto_sun.rotation_euler = (0.872665, 0.174533, 0.523599)
bpy.context.view_layer.update()
